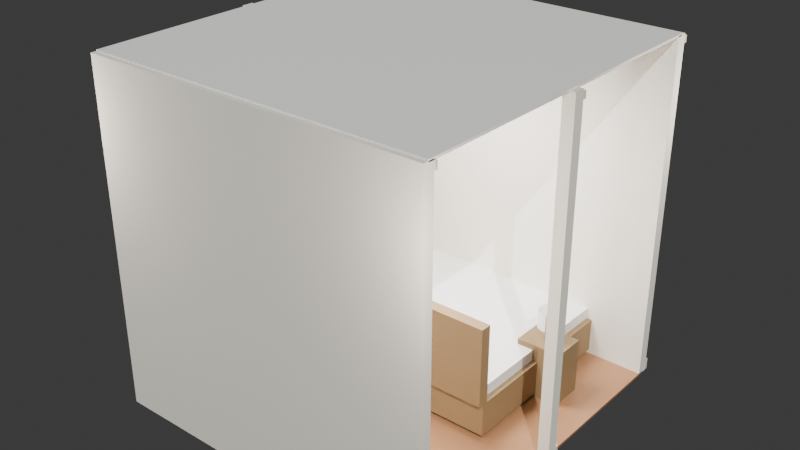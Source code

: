 # Source: ultra_detailed_5795.blend  (saved by Blender 4.4.32; exported with 4.5.12 LTS)
import bpy
from mathutils import Matrix  # noqa: F401  (used for matrix-valued properties, if any)

bpy.ops.wm.read_factory_settings(use_empty=True)
scene = bpy.context.scene
scene.name = 'Scene'

# ---- collections
col_collection = bpy.data.collections.new('Collection'); scene.collection.children.link(col_collection)

# ---- materials (node trees are filled in below, after node groups)
mat_room1_floor_material = bpy.data.materials.new('Room1_floor_material')
mat_room1_front_wall_material = bpy.data.materials.new('Room1_front_wall_material')
mat_room1_front_wall_baseboard_material = bpy.data.materials.new('Room1_front_wall_baseboard_material')
mat_room1_back_wall_material = bpy.data.materials.new('Room1_back_wall_material')
mat_room1_back_wall_baseboard_material = bpy.data.materials.new('Room1_back_wall_baseboard_material')
mat_room1_left_wall_material = bpy.data.materials.new('Room1_left_wall_material')
mat_room1_left_wall_baseboard_material = bpy.data.materials.new('Room1_left_wall_baseboard_material')
mat_room1_right_wall_material = bpy.data.materials.new('Room1_right_wall_material')
mat_room1_right_wall_baseboard_material = bpy.data.materials.new('Room1_right_wall_baseboard_material')
mat_room1_ceiling_material = bpy.data.materials.new('Room1_ceiling_material')
mat_room1_door_door_material = bpy.data.materials.new('Room1_door_door_material')
mat_room1_door_handle_material = bpy.data.materials.new('Room1_door_handle_material')
mat_room1_window_frame_material = bpy.data.materials.new('Room1_window_frame_material')
mat_room1_window_glass_material = bpy.data.materials.new('Room1_window_glass_material')
mat_room1_window_glass_material.surface_render_method = 'BLENDED'
mat_room1_window_glass_material.blend_method = 'BLEND'
mat_room1_bed_wood = bpy.data.materials.new('Room1_bed_wood')
mat_room1_bed_bedding = bpy.data.materials.new('Room1_bed_bedding')
mat_room1_bed_wood_001 = bpy.data.materials.new('Room1_bed_wood.001')
mat_room1_bed_bedding_001 = bpy.data.materials.new('Room1_bed_bedding.001')
mat_room1_bed_bedding_002 = bpy.data.materials.new('Room1_bed_bedding.002')
mat_room1_nightstand_material = bpy.data.materials.new('Room1_nightstand_material')
mat_room1_lamp_material = bpy.data.materials.new('Room1_lamp_material')
mat_room1_nightstand_material_001 = bpy.data.materials.new('Room1_nightstand_material.001')
mat_room1_lamp_material_001 = bpy.data.materials.new('Room1_lamp_material.001')
mat_room1_dresser_material = bpy.data.materials.new('Room1_dresser_material')

# ---- material node trees
mat_room1_floor_material.use_nodes = True; mat_room1_floor_material.node_tree.nodes.clear()
_N = mat_room1_floor_material.node_tree.nodes; _L = mat_room1_floor_material.node_tree.links
n0 = _N.new('ShaderNodeOutputMaterial'); n0.name = 'Material Output'; n0.location = (0, 0)
n1 = _N.new('ShaderNodeBsdfPrincipled'); n1.name = 'Principled BSDF'; n1.location = (0, 0)
n1.inputs[0].default_value = (0.4, 0.2, 0.1, 1.0)
n1.inputs[2].default_value = 0.4
_L.new(n1.outputs[0], n0.inputs[0])
n0.is_active_output = True
mat_room1_front_wall_material.use_nodes = True; mat_room1_front_wall_material.node_tree.nodes.clear()
_N = mat_room1_front_wall_material.node_tree.nodes; _L = mat_room1_front_wall_material.node_tree.links
n0 = _N.new('ShaderNodeOutputMaterial'); n0.name = 'Material Output'; n0.location = (0, 0)
n1 = _N.new('ShaderNodeBsdfPrincipled'); n1.name = 'Principled BSDF'; n1.location = (0, 0)
n1.inputs[0].default_value = (0.95, 0.92, 0.85, 1.0)
n1.inputs[2].default_value = 0.8
_L.new(n1.outputs[0], n0.inputs[0])
n0.is_active_output = True
mat_room1_front_wall_baseboard_material.use_nodes = True; mat_room1_front_wall_baseboard_material.node_tree.nodes.clear()
_N = mat_room1_front_wall_baseboard_material.node_tree.nodes; _L = mat_room1_front_wall_baseboard_material.node_tree.links
n0 = _N.new('ShaderNodeOutputMaterial'); n0.name = 'Material Output'; n0.location = (0, 0)
n1 = _N.new('ShaderNodeBsdfPrincipled'); n1.name = 'Principled BSDF'; n1.location = (0, 0)
n1.inputs[0].default_value = (0.8, 0.75, 0.65, 1.0)
_L.new(n1.outputs[0], n0.inputs[0])
n0.is_active_output = True
mat_room1_back_wall_material.use_nodes = True; mat_room1_back_wall_material.node_tree.nodes.clear()
_N = mat_room1_back_wall_material.node_tree.nodes; _L = mat_room1_back_wall_material.node_tree.links
n0 = _N.new('ShaderNodeOutputMaterial'); n0.name = 'Material Output'; n0.location = (0, 0)
n1 = _N.new('ShaderNodeBsdfPrincipled'); n1.name = 'Principled BSDF'; n1.location = (0, 0)
n1.inputs[0].default_value = (0.95, 0.92, 0.85, 1.0)
n1.inputs[2].default_value = 0.8
_L.new(n1.outputs[0], n0.inputs[0])
n0.is_active_output = True
mat_room1_back_wall_baseboard_material.use_nodes = True; mat_room1_back_wall_baseboard_material.node_tree.nodes.clear()
_N = mat_room1_back_wall_baseboard_material.node_tree.nodes; _L = mat_room1_back_wall_baseboard_material.node_tree.links
n0 = _N.new('ShaderNodeOutputMaterial'); n0.name = 'Material Output'; n0.location = (0, 0)
n1 = _N.new('ShaderNodeBsdfPrincipled'); n1.name = 'Principled BSDF'; n1.location = (0, 0)
n1.inputs[0].default_value = (0.8, 0.75, 0.65, 1.0)
_L.new(n1.outputs[0], n0.inputs[0])
n0.is_active_output = True
mat_room1_left_wall_material.use_nodes = True; mat_room1_left_wall_material.node_tree.nodes.clear()
_N = mat_room1_left_wall_material.node_tree.nodes; _L = mat_room1_left_wall_material.node_tree.links
n0 = _N.new('ShaderNodeOutputMaterial'); n0.name = 'Material Output'; n0.location = (0, 0)
n1 = _N.new('ShaderNodeBsdfPrincipled'); n1.name = 'Principled BSDF'; n1.location = (0, 0)
n1.inputs[0].default_value = (0.95, 0.92, 0.85, 1.0)
n1.inputs[2].default_value = 0.8
_L.new(n1.outputs[0], n0.inputs[0])
n0.is_active_output = True
mat_room1_left_wall_baseboard_material.use_nodes = True; mat_room1_left_wall_baseboard_material.node_tree.nodes.clear()
_N = mat_room1_left_wall_baseboard_material.node_tree.nodes; _L = mat_room1_left_wall_baseboard_material.node_tree.links
n0 = _N.new('ShaderNodeOutputMaterial'); n0.name = 'Material Output'; n0.location = (0, 0)
n1 = _N.new('ShaderNodeBsdfPrincipled'); n1.name = 'Principled BSDF'; n1.location = (0, 0)
n1.inputs[0].default_value = (0.8, 0.75, 0.65, 1.0)
_L.new(n1.outputs[0], n0.inputs[0])
n0.is_active_output = True
mat_room1_right_wall_material.use_nodes = True; mat_room1_right_wall_material.node_tree.nodes.clear()
_N = mat_room1_right_wall_material.node_tree.nodes; _L = mat_room1_right_wall_material.node_tree.links
n0 = _N.new('ShaderNodeOutputMaterial'); n0.name = 'Material Output'; n0.location = (0, 0)
n1 = _N.new('ShaderNodeBsdfPrincipled'); n1.name = 'Principled BSDF'; n1.location = (0, 0)
n1.inputs[0].default_value = (0.95, 0.92, 0.85, 1.0)
n1.inputs[2].default_value = 0.8
_L.new(n1.outputs[0], n0.inputs[0])
n0.is_active_output = True
mat_room1_right_wall_baseboard_material.use_nodes = True; mat_room1_right_wall_baseboard_material.node_tree.nodes.clear()
_N = mat_room1_right_wall_baseboard_material.node_tree.nodes; _L = mat_room1_right_wall_baseboard_material.node_tree.links
n0 = _N.new('ShaderNodeOutputMaterial'); n0.name = 'Material Output'; n0.location = (0, 0)
n1 = _N.new('ShaderNodeBsdfPrincipled'); n1.name = 'Principled BSDF'; n1.location = (0, 0)
n1.inputs[0].default_value = (0.8, 0.75, 0.65, 1.0)
_L.new(n1.outputs[0], n0.inputs[0])
n0.is_active_output = True
mat_room1_ceiling_material.use_nodes = True; mat_room1_ceiling_material.node_tree.nodes.clear()
_N = mat_room1_ceiling_material.node_tree.nodes; _L = mat_room1_ceiling_material.node_tree.links
n0 = _N.new('ShaderNodeOutputMaterial'); n0.name = 'Material Output'; n0.location = (0, 0)
n1 = _N.new('ShaderNodeBsdfPrincipled'); n1.name = 'Principled BSDF'; n1.location = (0, 0)
n1.inputs[0].default_value = (0.98, 0.98, 0.98, 1.0)
_L.new(n1.outputs[0], n0.inputs[0])
n0.is_active_output = True
mat_room1_door_door_material.use_nodes = True; mat_room1_door_door_material.node_tree.nodes.clear()
_N = mat_room1_door_door_material.node_tree.nodes; _L = mat_room1_door_door_material.node_tree.links
n0 = _N.new('ShaderNodeOutputMaterial'); n0.name = 'Material Output'; n0.location = (0, 0)
n1 = _N.new('ShaderNodeBsdfPrincipled'); n1.name = 'Principled BSDF'; n1.location = (0, 0)
n1.inputs[0].default_value = (0.6, 0.4, 0.2, 1.0)
n1.inputs[2].default_value = 0.6
_L.new(n1.outputs[0], n0.inputs[0])
n0.is_active_output = True
mat_room1_door_handle_material.use_nodes = True; mat_room1_door_handle_material.node_tree.nodes.clear()
_N = mat_room1_door_handle_material.node_tree.nodes; _L = mat_room1_door_handle_material.node_tree.links
n0 = _N.new('ShaderNodeOutputMaterial'); n0.name = 'Material Output'; n0.location = (0, 0)
n1 = _N.new('ShaderNodeBsdfPrincipled'); n1.name = 'Principled BSDF'; n1.location = (0, 0)
n1.inputs[1].default_value = 0.9
n1.inputs[2].default_value = 0.1
_L.new(n1.outputs[0], n0.inputs[0])
n0.is_active_output = True
mat_room1_window_frame_material.use_nodes = True; mat_room1_window_frame_material.node_tree.nodes.clear()
_N = mat_room1_window_frame_material.node_tree.nodes; _L = mat_room1_window_frame_material.node_tree.links
n0 = _N.new('ShaderNodeOutputMaterial'); n0.name = 'Material Output'; n0.location = (0, 0)
n1 = _N.new('ShaderNodeBsdfPrincipled'); n1.name = 'Principled BSDF'; n1.location = (0, 0)
n1.inputs[0].default_value = (0.9, 0.9, 0.9, 1.0)
n1.inputs[2].default_value = 0.3
_L.new(n1.outputs[0], n0.inputs[0])
n0.is_active_output = True
mat_room1_window_glass_material.use_nodes = True; mat_room1_window_glass_material.node_tree.nodes.clear()
_N = mat_room1_window_glass_material.node_tree.nodes; _L = mat_room1_window_glass_material.node_tree.links
n0 = _N.new('ShaderNodeOutputMaterial'); n0.name = 'Material Output'; n0.location = (0, 0)
n1 = _N.new('ShaderNodeBsdfPrincipled'); n1.name = 'Principled BSDF'; n1.location = (0, 0)
n1.inputs[0].default_value = (0.8, 0.9, 1.0, 1.0)
n1.inputs[2].default_value = 0.0
n1.inputs[4].default_value = 0.1
_L.new(n1.outputs[0], n0.inputs[0])
n0.is_active_output = True
mat_room1_bed_wood.use_nodes = True; mat_room1_bed_wood.node_tree.nodes.clear()
_N = mat_room1_bed_wood.node_tree.nodes; _L = mat_room1_bed_wood.node_tree.links
n0 = _N.new('ShaderNodeOutputMaterial'); n0.name = 'Material Output'; n0.location = (0, 0)
n1 = _N.new('ShaderNodeBsdfPrincipled'); n1.name = 'Principled BSDF'; n1.location = (0, 0)
n1.inputs[0].default_value = (0.3, 0.2, 0.1, 1.0)
n1.inputs[2].default_value = 0.6
_L.new(n1.outputs[0], n0.inputs[0])
n0.is_active_output = True
mat_room1_bed_bedding.use_nodes = True; mat_room1_bed_bedding.node_tree.nodes.clear()
_N = mat_room1_bed_bedding.node_tree.nodes; _L = mat_room1_bed_bedding.node_tree.links
n0 = _N.new('ShaderNodeOutputMaterial'); n0.name = 'Material Output'; n0.location = (0, 0)
n1 = _N.new('ShaderNodeBsdfPrincipled'); n1.name = 'Principled BSDF'; n1.location = (0, 0)
n1.inputs[0].default_value = (0.9, 0.9, 0.9, 1.0)
n1.inputs[2].default_value = 0.8
_L.new(n1.outputs[0], n0.inputs[0])
n0.is_active_output = True
mat_room1_bed_wood_001.use_nodes = True; mat_room1_bed_wood_001.node_tree.nodes.clear()
_N = mat_room1_bed_wood_001.node_tree.nodes; _L = mat_room1_bed_wood_001.node_tree.links
n0 = _N.new('ShaderNodeOutputMaterial'); n0.name = 'Material Output'; n0.location = (0, 0)
n1 = _N.new('ShaderNodeBsdfPrincipled'); n1.name = 'Principled BSDF'; n1.location = (0, 0)
n1.inputs[0].default_value = (0.3, 0.2, 0.1, 1.0)
n1.inputs[2].default_value = 0.6
_L.new(n1.outputs[0], n0.inputs[0])
n0.is_active_output = True
mat_room1_bed_bedding_001.use_nodes = True; mat_room1_bed_bedding_001.node_tree.nodes.clear()
_N = mat_room1_bed_bedding_001.node_tree.nodes; _L = mat_room1_bed_bedding_001.node_tree.links
n0 = _N.new('ShaderNodeOutputMaterial'); n0.name = 'Material Output'; n0.location = (0, 0)
n1 = _N.new('ShaderNodeBsdfPrincipled'); n1.name = 'Principled BSDF'; n1.location = (0, 0)
n1.inputs[0].default_value = (0.9, 0.9, 0.9, 1.0)
n1.inputs[2].default_value = 0.8
_L.new(n1.outputs[0], n0.inputs[0])
n0.is_active_output = True
mat_room1_bed_bedding_002.use_nodes = True; mat_room1_bed_bedding_002.node_tree.nodes.clear()
_N = mat_room1_bed_bedding_002.node_tree.nodes; _L = mat_room1_bed_bedding_002.node_tree.links
n0 = _N.new('ShaderNodeOutputMaterial'); n0.name = 'Material Output'; n0.location = (0, 0)
n1 = _N.new('ShaderNodeBsdfPrincipled'); n1.name = 'Principled BSDF'; n1.location = (0, 0)
n1.inputs[0].default_value = (0.9, 0.9, 0.9, 1.0)
n1.inputs[2].default_value = 0.8
_L.new(n1.outputs[0], n0.inputs[0])
n0.is_active_output = True
mat_room1_nightstand_material.use_nodes = True; mat_room1_nightstand_material.node_tree.nodes.clear()
_N = mat_room1_nightstand_material.node_tree.nodes; _L = mat_room1_nightstand_material.node_tree.links
n0 = _N.new('ShaderNodeOutputMaterial'); n0.name = 'Material Output'; n0.location = (0, 0)
n1 = _N.new('ShaderNodeBsdfPrincipled'); n1.name = 'Principled BSDF'; n1.location = (0, 0)
n1.inputs[0].default_value = (0.3, 0.2, 0.1, 1.0)
n1.inputs[2].default_value = 0.6
_L.new(n1.outputs[0], n0.inputs[0])
n0.is_active_output = True
mat_room1_lamp_material.use_nodes = True; mat_room1_lamp_material.node_tree.nodes.clear()
_N = mat_room1_lamp_material.node_tree.nodes; _L = mat_room1_lamp_material.node_tree.links
n0 = _N.new('ShaderNodeOutputMaterial'); n0.name = 'Material Output'; n0.location = (0, 0)
n1 = _N.new('ShaderNodeBsdfPrincipled'); n1.name = 'Principled BSDF'; n1.location = (0, 0)
n1.inputs[0].default_value = (0.7, 0.7, 0.7, 1.0)
n1.inputs[1].default_value = 0.9
n1.inputs[2].default_value = 0.1
_L.new(n1.outputs[0], n0.inputs[0])
n0.is_active_output = True
mat_room1_nightstand_material_001.use_nodes = True; mat_room1_nightstand_material_001.node_tree.nodes.clear()
_N = mat_room1_nightstand_material_001.node_tree.nodes; _L = mat_room1_nightstand_material_001.node_tree.links
n0 = _N.new('ShaderNodeOutputMaterial'); n0.name = 'Material Output'; n0.location = (0, 0)
n1 = _N.new('ShaderNodeBsdfPrincipled'); n1.name = 'Principled BSDF'; n1.location = (0, 0)
n1.inputs[0].default_value = (0.3, 0.2, 0.1, 1.0)
n1.inputs[2].default_value = 0.6
_L.new(n1.outputs[0], n0.inputs[0])
n0.is_active_output = True
mat_room1_lamp_material_001.use_nodes = True; mat_room1_lamp_material_001.node_tree.nodes.clear()
_N = mat_room1_lamp_material_001.node_tree.nodes; _L = mat_room1_lamp_material_001.node_tree.links
n0 = _N.new('ShaderNodeOutputMaterial'); n0.name = 'Material Output'; n0.location = (0, 0)
n1 = _N.new('ShaderNodeBsdfPrincipled'); n1.name = 'Principled BSDF'; n1.location = (0, 0)
n1.inputs[0].default_value = (0.7, 0.7, 0.7, 1.0)
n1.inputs[1].default_value = 0.9
n1.inputs[2].default_value = 0.1
_L.new(n1.outputs[0], n0.inputs[0])
n0.is_active_output = True
mat_room1_dresser_material.use_nodes = True; mat_room1_dresser_material.node_tree.nodes.clear()
_N = mat_room1_dresser_material.node_tree.nodes; _L = mat_room1_dresser_material.node_tree.links
n0 = _N.new('ShaderNodeOutputMaterial'); n0.name = 'Material Output'; n0.location = (0, 0)
n1 = _N.new('ShaderNodeBsdfPrincipled'); n1.name = 'Principled BSDF'; n1.location = (0, 0)
n1.inputs[0].default_value = (0.4, 0.3, 0.2, 1.0)
n1.inputs[2].default_value = 0.6
_L.new(n1.outputs[0], n0.inputs[0])
n0.is_active_output = True

# ---- world
world_world = bpy.data.worlds.new('World'); scene.world = world_world
world_world.use_nodes = True; world_world.node_tree.nodes.clear()
_N = world_world.node_tree.nodes; _L = world_world.node_tree.links
n0 = _N.new('ShaderNodeOutputWorld'); n0.name = 'World Output'; n0.location = (300, 300)
n1 = _N.new('ShaderNodeBackground'); n1.name = 'Background'; n1.location = (10, 300)
n1.inputs[0].default_value = (0.05088, 0.05088, 0.05088, 1.0)
_L.new(n1.outputs[0], n0.inputs[0])
n0.is_active_output = True
world_world.color = (0.05088, 0.05088, 0.05088)
world_world.sun_shadow_jitter_overblur = 0.0

# ---- lights
light_area = bpy.data.lights.new('Area', 'AREA')
light_area.color = (1.0, 0.95, 0.9)
light_area.energy = 150.0
light_area.size = 1.0
light_area.size_y = 0.5
light_point = bpy.data.lights.new('Point', 'POINT')
light_point.color = (1.0, 0.9, 0.8)
light_point.energy = 50.0
light_point_001 = bpy.data.lights.new('Point.001', 'POINT')
light_point_001.color = (1.0, 0.9, 0.8)
light_point_001.energy = 50.0
light_point_002 = bpy.data.lights.new('Point.002', 'POINT')
light_point_002.color = (1.0, 0.9, 0.8)
light_point_002.energy = 50.0
light_point_003 = bpy.data.lights.new('Point.003', 'POINT')
light_point_003.color = (1.0, 0.9, 0.8)
light_point_003.energy = 50.0
light_sun = bpy.data.lights.new('Sun', 'SUN')
light_sun.color = (1.0, 1.0, 0.95)
light_sun.energy = 3.0

# ---- meshes
me_cube_001 = bpy.data.meshes.new('Cube.001')
me_cube_001.from_pydata([(-1.0, -1.0, -1.0), (-1.0, -1.0, 1.0), (-1.0, 1.0, -1.0), (-1.0, 1.0, 1.0), (1.0, -1.0, -1.0), (1.0, -1.0, 1.0), (1.0, 1.0, -1.0), (1.0, 1.0, 1.0)], [], [(0, 1, 3, 2), (2, 3, 7, 6), (6, 7, 5, 4), (4, 5, 1, 0), (2, 6, 4, 0), (7, 3, 1, 5)])
_uv = me_cube_001.uv_layers.new(name='UVMap')
_uv.uv.foreach_set('vector', [0.375, 0.0, 0.625, 0.0, 0.625, 0.25, 0.375, 0.25, 0.375, 0.25, 0.625, 0.25, 0.625, 0.5, 0.375, 0.5, 0.375, 0.5, 0.625, 0.5, 0.625, 0.75, 0.375, 0.75, 0.375, 0.75, 0.625, 0.75, 0.625, 1.0, 0.375, 1.0, 0.125, 0.5, 0.375, 0.5, 0.375, 0.75, 0.125, 0.75, 0.625, 0.5, 0.875, 0.5, 0.875, 0.75, 0.625, 0.75])
me_cube_001.materials.append(mat_room1_floor_material)
me_cube_001.update()
me_cube_002 = bpy.data.meshes.new('Cube.002')
me_cube_002.from_pydata([(-1.0, -1.0, -1.0), (-1.0, -1.0, 1.0), (-1.0, 1.0, -1.0), (-1.0, 1.0, 1.0), (1.0, -1.0, -1.0), (1.0, -1.0, 1.0), (1.0, 1.0, -1.0), (1.0, 1.0, 1.0)], [], [(0, 1, 3, 2), (2, 3, 7, 6), (6, 7, 5, 4), (4, 5, 1, 0), (2, 6, 4, 0), (7, 3, 1, 5)])
_uv = me_cube_002.uv_layers.new(name='UVMap')
_uv.uv.foreach_set('vector', [0.375, 0.0, 0.625, 0.0, 0.625, 0.25, 0.375, 0.25, 0.375, 0.25, 0.625, 0.25, 0.625, 0.5, 0.375, 0.5, 0.375, 0.5, 0.625, 0.5, 0.625, 0.75, 0.375, 0.75, 0.375, 0.75, 0.625, 0.75, 0.625, 1.0, 0.375, 1.0, 0.125, 0.5, 0.375, 0.5, 0.375, 0.75, 0.125, 0.75, 0.625, 0.5, 0.875, 0.5, 0.875, 0.75, 0.625, 0.75])
me_cube_002.materials.append(mat_room1_front_wall_material)
me_cube_002.update()
me_cube_003 = bpy.data.meshes.new('Cube.003')
me_cube_003.from_pydata([(-1.0, -1.0, -1.0), (-1.0, -1.0, 1.0), (-1.0, 1.0, -1.0), (-1.0, 1.0, 1.0), (1.0, -1.0, -1.0), (1.0, -1.0, 1.0), (1.0, 1.0, -1.0), (1.0, 1.0, 1.0)], [], [(0, 1, 3, 2), (2, 3, 7, 6), (6, 7, 5, 4), (4, 5, 1, 0), (2, 6, 4, 0), (7, 3, 1, 5)])
_uv = me_cube_003.uv_layers.new(name='UVMap')
_uv.uv.foreach_set('vector', [0.375, 0.0, 0.625, 0.0, 0.625, 0.25, 0.375, 0.25, 0.375, 0.25, 0.625, 0.25, 0.625, 0.5, 0.375, 0.5, 0.375, 0.5, 0.625, 0.5, 0.625, 0.75, 0.375, 0.75, 0.375, 0.75, 0.625, 0.75, 0.625, 1.0, 0.375, 1.0, 0.125, 0.5, 0.375, 0.5, 0.375, 0.75, 0.125, 0.75, 0.625, 0.5, 0.875, 0.5, 0.875, 0.75, 0.625, 0.75])
me_cube_003.materials.append(mat_room1_front_wall_baseboard_material)
me_cube_003.update()
me_cube_004 = bpy.data.meshes.new('Cube.004')
me_cube_004.from_pydata([(-1.0, -1.0, -1.0), (-1.0, -1.0, 1.0), (-1.0, 1.0, -1.0), (-1.0, 1.0, 1.0), (1.0, -1.0, -1.0), (1.0, -1.0, 1.0), (1.0, 1.0, -1.0), (1.0, 1.0, 1.0)], [], [(0, 1, 3, 2), (2, 3, 7, 6), (6, 7, 5, 4), (4, 5, 1, 0), (2, 6, 4, 0), (7, 3, 1, 5)])
_uv = me_cube_004.uv_layers.new(name='UVMap')
_uv.uv.foreach_set('vector', [0.375, 0.0, 0.625, 0.0, 0.625, 0.25, 0.375, 0.25, 0.375, 0.25, 0.625, 0.25, 0.625, 0.5, 0.375, 0.5, 0.375, 0.5, 0.625, 0.5, 0.625, 0.75, 0.375, 0.75, 0.375, 0.75, 0.625, 0.75, 0.625, 1.0, 0.375, 1.0, 0.125, 0.5, 0.375, 0.5, 0.375, 0.75, 0.125, 0.75, 0.625, 0.5, 0.875, 0.5, 0.875, 0.75, 0.625, 0.75])
me_cube_004.materials.append(mat_room1_front_wall_baseboard_material)
me_cube_004.update()
me_cube_005 = bpy.data.meshes.new('Cube.005')
me_cube_005.from_pydata([(-1.0, -1.0, -1.0), (-1.0, -1.0, 1.0), (-1.0, 1.0, -1.0), (-1.0, 1.0, 1.0), (1.0, -1.0, -1.0), (1.0, -1.0, 1.0), (1.0, 1.0, -1.0), (1.0, 1.0, 1.0)], [], [(0, 1, 3, 2), (2, 3, 7, 6), (6, 7, 5, 4), (4, 5, 1, 0), (2, 6, 4, 0), (7, 3, 1, 5)])
_uv = me_cube_005.uv_layers.new(name='UVMap')
_uv.uv.foreach_set('vector', [0.375, 0.0, 0.625, 0.0, 0.625, 0.25, 0.375, 0.25, 0.375, 0.25, 0.625, 0.25, 0.625, 0.5, 0.375, 0.5, 0.375, 0.5, 0.625, 0.5, 0.625, 0.75, 0.375, 0.75, 0.375, 0.75, 0.625, 0.75, 0.625, 1.0, 0.375, 1.0, 0.125, 0.5, 0.375, 0.5, 0.375, 0.75, 0.125, 0.75, 0.625, 0.5, 0.875, 0.5, 0.875, 0.75, 0.625, 0.75])
me_cube_005.materials.append(mat_room1_back_wall_material)
me_cube_005.update()
me_cube_006 = bpy.data.meshes.new('Cube.006')
me_cube_006.from_pydata([(-1.0, -1.0, -1.0), (-1.0, -1.0, 1.0), (-1.0, 1.0, -1.0), (-1.0, 1.0, 1.0), (1.0, -1.0, -1.0), (1.0, -1.0, 1.0), (1.0, 1.0, -1.0), (1.0, 1.0, 1.0)], [], [(0, 1, 3, 2), (2, 3, 7, 6), (6, 7, 5, 4), (4, 5, 1, 0), (2, 6, 4, 0), (7, 3, 1, 5)])
_uv = me_cube_006.uv_layers.new(name='UVMap')
_uv.uv.foreach_set('vector', [0.375, 0.0, 0.625, 0.0, 0.625, 0.25, 0.375, 0.25, 0.375, 0.25, 0.625, 0.25, 0.625, 0.5, 0.375, 0.5, 0.375, 0.5, 0.625, 0.5, 0.625, 0.75, 0.375, 0.75, 0.375, 0.75, 0.625, 0.75, 0.625, 1.0, 0.375, 1.0, 0.125, 0.5, 0.375, 0.5, 0.375, 0.75, 0.125, 0.75, 0.625, 0.5, 0.875, 0.5, 0.875, 0.75, 0.625, 0.75])
me_cube_006.materials.append(mat_room1_back_wall_baseboard_material)
me_cube_006.update()
me_cube_007 = bpy.data.meshes.new('Cube.007')
me_cube_007.from_pydata([(-1.0, -1.0, -1.0), (-1.0, -1.0, 1.0), (-1.0, 1.0, -1.0), (-1.0, 1.0, 1.0), (1.0, -1.0, -1.0), (1.0, -1.0, 1.0), (1.0, 1.0, -1.0), (1.0, 1.0, 1.0)], [], [(0, 1, 3, 2), (2, 3, 7, 6), (6, 7, 5, 4), (4, 5, 1, 0), (2, 6, 4, 0), (7, 3, 1, 5)])
_uv = me_cube_007.uv_layers.new(name='UVMap')
_uv.uv.foreach_set('vector', [0.375, 0.0, 0.625, 0.0, 0.625, 0.25, 0.375, 0.25, 0.375, 0.25, 0.625, 0.25, 0.625, 0.5, 0.375, 0.5, 0.375, 0.5, 0.625, 0.5, 0.625, 0.75, 0.375, 0.75, 0.375, 0.75, 0.625, 0.75, 0.625, 1.0, 0.375, 1.0, 0.125, 0.5, 0.375, 0.5, 0.375, 0.75, 0.125, 0.75, 0.625, 0.5, 0.875, 0.5, 0.875, 0.75, 0.625, 0.75])
me_cube_007.materials.append(mat_room1_back_wall_baseboard_material)
me_cube_007.update()
me_cube_008 = bpy.data.meshes.new('Cube.008')
me_cube_008.from_pydata([(-1.0, -1.0, -1.0), (-1.0, -1.0, 1.0), (-1.0, 1.0, -1.0), (-1.0, 1.0, 1.0), (1.0, -1.0, -1.0), (1.0, -1.0, 1.0), (1.0, 1.0, -1.0), (1.0, 1.0, 1.0)], [], [(0, 1, 3, 2), (2, 3, 7, 6), (6, 7, 5, 4), (4, 5, 1, 0), (2, 6, 4, 0), (7, 3, 1, 5)])
_uv = me_cube_008.uv_layers.new(name='UVMap')
_uv.uv.foreach_set('vector', [0.375, 0.0, 0.625, 0.0, 0.625, 0.25, 0.375, 0.25, 0.375, 0.25, 0.625, 0.25, 0.625, 0.5, 0.375, 0.5, 0.375, 0.5, 0.625, 0.5, 0.625, 0.75, 0.375, 0.75, 0.375, 0.75, 0.625, 0.75, 0.625, 1.0, 0.375, 1.0, 0.125, 0.5, 0.375, 0.5, 0.375, 0.75, 0.125, 0.75, 0.625, 0.5, 0.875, 0.5, 0.875, 0.75, 0.625, 0.75])
me_cube_008.materials.append(mat_room1_left_wall_material)
me_cube_008.update()
me_cube_009 = bpy.data.meshes.new('Cube.009')
me_cube_009.from_pydata([(-1.0, -1.0, -1.0), (-1.0, -1.0, 1.0), (-1.0, 1.0, -1.0), (-1.0, 1.0, 1.0), (1.0, -1.0, -1.0), (1.0, -1.0, 1.0), (1.0, 1.0, -1.0), (1.0, 1.0, 1.0)], [], [(0, 1, 3, 2), (2, 3, 7, 6), (6, 7, 5, 4), (4, 5, 1, 0), (2, 6, 4, 0), (7, 3, 1, 5)])
_uv = me_cube_009.uv_layers.new(name='UVMap')
_uv.uv.foreach_set('vector', [0.375, 0.0, 0.625, 0.0, 0.625, 0.25, 0.375, 0.25, 0.375, 0.25, 0.625, 0.25, 0.625, 0.5, 0.375, 0.5, 0.375, 0.5, 0.625, 0.5, 0.625, 0.75, 0.375, 0.75, 0.375, 0.75, 0.625, 0.75, 0.625, 1.0, 0.375, 1.0, 0.125, 0.5, 0.375, 0.5, 0.375, 0.75, 0.125, 0.75, 0.625, 0.5, 0.875, 0.5, 0.875, 0.75, 0.625, 0.75])
me_cube_009.materials.append(mat_room1_left_wall_baseboard_material)
me_cube_009.update()
me_cube_010 = bpy.data.meshes.new('Cube.010')
me_cube_010.from_pydata([(-1.0, -1.0, -1.0), (-1.0, -1.0, 1.0), (-1.0, 1.0, -1.0), (-1.0, 1.0, 1.0), (1.0, -1.0, -1.0), (1.0, -1.0, 1.0), (1.0, 1.0, -1.0), (1.0, 1.0, 1.0)], [], [(0, 1, 3, 2), (2, 3, 7, 6), (6, 7, 5, 4), (4, 5, 1, 0), (2, 6, 4, 0), (7, 3, 1, 5)])
_uv = me_cube_010.uv_layers.new(name='UVMap')
_uv.uv.foreach_set('vector', [0.375, 0.0, 0.625, 0.0, 0.625, 0.25, 0.375, 0.25, 0.375, 0.25, 0.625, 0.25, 0.625, 0.5, 0.375, 0.5, 0.375, 0.5, 0.625, 0.5, 0.625, 0.75, 0.375, 0.75, 0.375, 0.75, 0.625, 0.75, 0.625, 1.0, 0.375, 1.0, 0.125, 0.5, 0.375, 0.5, 0.375, 0.75, 0.125, 0.75, 0.625, 0.5, 0.875, 0.5, 0.875, 0.75, 0.625, 0.75])
me_cube_010.materials.append(mat_room1_left_wall_baseboard_material)
me_cube_010.update()
me_cube_011 = bpy.data.meshes.new('Cube.011')
me_cube_011.from_pydata([(-1.0, -1.0, -1.0), (-1.0, -1.0, 1.0), (-1.0, 1.0, -1.0), (-1.0, 1.0, 1.0), (1.0, -1.0, -1.0), (1.0, -1.0, 1.0), (1.0, 1.0, -1.0), (1.0, 1.0, 1.0)], [], [(0, 1, 3, 2), (2, 3, 7, 6), (6, 7, 5, 4), (4, 5, 1, 0), (2, 6, 4, 0), (7, 3, 1, 5)])
_uv = me_cube_011.uv_layers.new(name='UVMap')
_uv.uv.foreach_set('vector', [0.375, 0.0, 0.625, 0.0, 0.625, 0.25, 0.375, 0.25, 0.375, 0.25, 0.625, 0.25, 0.625, 0.5, 0.375, 0.5, 0.375, 0.5, 0.625, 0.5, 0.625, 0.75, 0.375, 0.75, 0.375, 0.75, 0.625, 0.75, 0.625, 1.0, 0.375, 1.0, 0.125, 0.5, 0.375, 0.5, 0.375, 0.75, 0.125, 0.75, 0.625, 0.5, 0.875, 0.5, 0.875, 0.75, 0.625, 0.75])
me_cube_011.materials.append(mat_room1_right_wall_material)
me_cube_011.update()
me_cube_012 = bpy.data.meshes.new('Cube.012')
me_cube_012.from_pydata([(-1.0, -1.0, -1.0), (-1.0, -1.0, 1.0), (-1.0, 1.0, -1.0), (-1.0, 1.0, 1.0), (1.0, -1.0, -1.0), (1.0, -1.0, 1.0), (1.0, 1.0, -1.0), (1.0, 1.0, 1.0)], [], [(0, 1, 3, 2), (2, 3, 7, 6), (6, 7, 5, 4), (4, 5, 1, 0), (2, 6, 4, 0), (7, 3, 1, 5)])
_uv = me_cube_012.uv_layers.new(name='UVMap')
_uv.uv.foreach_set('vector', [0.375, 0.0, 0.625, 0.0, 0.625, 0.25, 0.375, 0.25, 0.375, 0.25, 0.625, 0.25, 0.625, 0.5, 0.375, 0.5, 0.375, 0.5, 0.625, 0.5, 0.625, 0.75, 0.375, 0.75, 0.375, 0.75, 0.625, 0.75, 0.625, 1.0, 0.375, 1.0, 0.125, 0.5, 0.375, 0.5, 0.375, 0.75, 0.125, 0.75, 0.625, 0.5, 0.875, 0.5, 0.875, 0.75, 0.625, 0.75])
me_cube_012.materials.append(mat_room1_right_wall_baseboard_material)
me_cube_012.update()
me_cube_013 = bpy.data.meshes.new('Cube.013')
me_cube_013.from_pydata([(-1.0, -1.0, -1.0), (-1.0, -1.0, 1.0), (-1.0, 1.0, -1.0), (-1.0, 1.0, 1.0), (1.0, -1.0, -1.0), (1.0, -1.0, 1.0), (1.0, 1.0, -1.0), (1.0, 1.0, 1.0)], [], [(0, 1, 3, 2), (2, 3, 7, 6), (6, 7, 5, 4), (4, 5, 1, 0), (2, 6, 4, 0), (7, 3, 1, 5)])
_uv = me_cube_013.uv_layers.new(name='UVMap')
_uv.uv.foreach_set('vector', [0.375, 0.0, 0.625, 0.0, 0.625, 0.25, 0.375, 0.25, 0.375, 0.25, 0.625, 0.25, 0.625, 0.5, 0.375, 0.5, 0.375, 0.5, 0.625, 0.5, 0.625, 0.75, 0.375, 0.75, 0.375, 0.75, 0.625, 0.75, 0.625, 1.0, 0.375, 1.0, 0.125, 0.5, 0.375, 0.5, 0.375, 0.75, 0.125, 0.75, 0.625, 0.5, 0.875, 0.5, 0.875, 0.75, 0.625, 0.75])
me_cube_013.materials.append(mat_room1_right_wall_baseboard_material)
me_cube_013.update()
me_cube_014 = bpy.data.meshes.new('Cube.014')
me_cube_014.from_pydata([(-1.0, -1.0, -1.0), (-1.0, -1.0, 1.0), (-1.0, 1.0, -1.0), (-1.0, 1.0, 1.0), (1.0, -1.0, -1.0), (1.0, -1.0, 1.0), (1.0, 1.0, -1.0), (1.0, 1.0, 1.0)], [], [(0, 1, 3, 2), (2, 3, 7, 6), (6, 7, 5, 4), (4, 5, 1, 0), (2, 6, 4, 0), (7, 3, 1, 5)])
_uv = me_cube_014.uv_layers.new(name='UVMap')
_uv.uv.foreach_set('vector', [0.375, 0.0, 0.625, 0.0, 0.625, 0.25, 0.375, 0.25, 0.375, 0.25, 0.625, 0.25, 0.625, 0.5, 0.375, 0.5, 0.375, 0.5, 0.625, 0.5, 0.625, 0.75, 0.375, 0.75, 0.375, 0.75, 0.625, 0.75, 0.625, 1.0, 0.375, 1.0, 0.125, 0.5, 0.375, 0.5, 0.375, 0.75, 0.125, 0.75, 0.625, 0.5, 0.875, 0.5, 0.875, 0.75, 0.625, 0.75])
me_cube_014.materials.append(mat_room1_ceiling_material)
me_cube_014.update()
me_cube_015 = bpy.data.meshes.new('Cube.015')
me_cube_015.from_pydata([(-1.0, -1.0, -1.0), (-1.0, -1.0, 1.0), (-1.0, 1.0, -1.0), (-1.0, 1.0, 1.0), (1.0, -1.0, -1.0), (1.0, -1.0, 1.0), (1.0, 1.0, -1.0), (1.0, 1.0, 1.0)], [], [(0, 1, 3, 2), (2, 3, 7, 6), (6, 7, 5, 4), (4, 5, 1, 0), (2, 6, 4, 0), (7, 3, 1, 5)])
_uv = me_cube_015.uv_layers.new(name='UVMap')
_uv.uv.foreach_set('vector', [0.375, 0.0, 0.625, 0.0, 0.625, 0.25, 0.375, 0.25, 0.375, 0.25, 0.625, 0.25, 0.625, 0.5, 0.375, 0.5, 0.375, 0.5, 0.625, 0.5, 0.625, 0.75, 0.375, 0.75, 0.375, 0.75, 0.625, 0.75, 0.625, 1.0, 0.375, 1.0, 0.125, 0.5, 0.375, 0.5, 0.375, 0.75, 0.125, 0.75, 0.625, 0.5, 0.875, 0.5, 0.875, 0.75, 0.625, 0.75])
me_cube_015.materials.append(mat_room1_door_door_material)
me_cube_015.update()
me_cube_016 = bpy.data.meshes.new('Cube.016')
me_cube_016.from_pydata([(-1.0, -1.0, -1.0), (-1.0, -1.0, 1.0), (-1.0, 1.0, -1.0), (-1.0, 1.0, 1.0), (1.0, -1.0, -1.0), (1.0, -1.0, 1.0), (1.0, 1.0, -1.0), (1.0, 1.0, 1.0)], [], [(0, 1, 3, 2), (2, 3, 7, 6), (6, 7, 5, 4), (4, 5, 1, 0), (2, 6, 4, 0), (7, 3, 1, 5)])
_uv = me_cube_016.uv_layers.new(name='UVMap')
_uv.uv.foreach_set('vector', [0.375, 0.0, 0.625, 0.0, 0.625, 0.25, 0.375, 0.25, 0.375, 0.25, 0.625, 0.25, 0.625, 0.5, 0.375, 0.5, 0.375, 0.5, 0.625, 0.5, 0.625, 0.75, 0.375, 0.75, 0.375, 0.75, 0.625, 0.75, 0.625, 1.0, 0.375, 1.0, 0.125, 0.5, 0.375, 0.5, 0.375, 0.75, 0.125, 0.75, 0.625, 0.5, 0.875, 0.5, 0.875, 0.75, 0.625, 0.75])
me_cube_016.materials.append(mat_room1_door_door_material)
me_cube_016.update()
me_cube_017 = bpy.data.meshes.new('Cube.017')
me_cube_017.from_pydata([(-1.0, -1.0, -1.0), (-1.0, -1.0, 1.0), (-1.0, 1.0, -1.0), (-1.0, 1.0, 1.0), (1.0, -1.0, -1.0), (1.0, -1.0, 1.0), (1.0, 1.0, -1.0), (1.0, 1.0, 1.0)], [], [(0, 1, 3, 2), (2, 3, 7, 6), (6, 7, 5, 4), (4, 5, 1, 0), (2, 6, 4, 0), (7, 3, 1, 5)])
_uv = me_cube_017.uv_layers.new(name='UVMap')
_uv.uv.foreach_set('vector', [0.375, 0.0, 0.625, 0.0, 0.625, 0.25, 0.375, 0.25, 0.375, 0.25, 0.625, 0.25, 0.625, 0.5, 0.375, 0.5, 0.375, 0.5, 0.625, 0.5, 0.625, 0.75, 0.375, 0.75, 0.375, 0.75, 0.625, 0.75, 0.625, 1.0, 0.375, 1.0, 0.125, 0.5, 0.375, 0.5, 0.375, 0.75, 0.125, 0.75, 0.625, 0.5, 0.875, 0.5, 0.875, 0.75, 0.625, 0.75])
me_cube_017.materials.append(mat_room1_door_door_material)
me_cube_017.update()
me_cube_018 = bpy.data.meshes.new('Cube.018')
me_cube_018.from_pydata([(-1.0, -1.0, -1.0), (-1.0, -1.0, 1.0), (-1.0, 1.0, -1.0), (-1.0, 1.0, 1.0), (1.0, -1.0, -1.0), (1.0, -1.0, 1.0), (1.0, 1.0, -1.0), (1.0, 1.0, 1.0)], [], [(0, 1, 3, 2), (2, 3, 7, 6), (6, 7, 5, 4), (4, 5, 1, 0), (2, 6, 4, 0), (7, 3, 1, 5)])
_uv = me_cube_018.uv_layers.new(name='UVMap')
_uv.uv.foreach_set('vector', [0.375, 0.0, 0.625, 0.0, 0.625, 0.25, 0.375, 0.25, 0.375, 0.25, 0.625, 0.25, 0.625, 0.5, 0.375, 0.5, 0.375, 0.5, 0.625, 0.5, 0.625, 0.75, 0.375, 0.75, 0.375, 0.75, 0.625, 0.75, 0.625, 1.0, 0.375, 1.0, 0.125, 0.5, 0.375, 0.5, 0.375, 0.75, 0.125, 0.75, 0.625, 0.5, 0.875, 0.5, 0.875, 0.75, 0.625, 0.75])
me_cube_018.materials.append(mat_room1_door_door_material)
me_cube_018.update()
me_cylinder = bpy.data.meshes.new('Cylinder')
me_cylinder.from_pydata([(0.0, 0.02, -0.04), (0.0, 0.02, 0.04), (0.003902, 0.01962, -0.04), (0.003902, 0.01962, 0.04), (0.007654, 0.01848, -0.04), (0.007654, 0.01848, 0.04), (0.01111, 0.01663, -0.04), (0.01111, 0.01663, 0.04), (0.01414, 0.01414, -0.04), (0.01414, 0.01414, 0.04), (0.01663, 0.01111, -0.04), (0.01663, 0.01111, 0.04), (0.01848, 0.007654, -0.04), (0.01848, 0.007654, 0.04), (0.01962, 0.003902, -0.04), (0.01962, 0.003902, 0.04), (0.02, 0.0, -0.04), (0.02, 0.0, 0.04), (0.01962, -0.003902, -0.04), (0.01962, -0.003902, 0.04), (0.01848, -0.007654, -0.04), (0.01848, -0.007654, 0.04), (0.01663, -0.01111, -0.04), (0.01663, -0.01111, 0.04), (0.01414, -0.01414, -0.04), (0.01414, -0.01414, 0.04), (0.01111, -0.01663, -0.04), (0.01111, -0.01663, 0.04), (0.007654, -0.01848, -0.04), (0.007654, -0.01848, 0.04), (0.003902, -0.01962, -0.04), (0.003902, -0.01962, 0.04), (0.0, -0.02, -0.04), (0.0, -0.02, 0.04), (-0.003902, -0.01962, -0.04), (-0.003902, -0.01962, 0.04), (-0.007654, -0.01848, -0.04), (-0.007654, -0.01848, 0.04), (-0.01111, -0.01663, -0.04), (-0.01111, -0.01663, 0.04), (-0.01414, -0.01414, -0.04), (-0.01414, -0.01414, 0.04), (-0.01663, -0.01111, -0.04), (-0.01663, -0.01111, 0.04), (-0.01848, -0.007654, -0.04), (-0.01848, -0.007654, 0.04), (-0.01962, -0.003902, -0.04), (-0.01962, -0.003902, 0.04), (-0.02, 0.0, -0.04), (-0.02, 0.0, 0.04), (-0.01962, 0.003902, -0.04), (-0.01962, 0.003902, 0.04), (-0.01848, 0.007654, -0.04), (-0.01848, 0.007654, 0.04), (-0.01663, 0.01111, -0.04), (-0.01663, 0.01111, 0.04), (-0.01414, 0.01414, -0.04), (-0.01414, 0.01414, 0.04), (-0.01111, 0.01663, -0.04), (-0.01111, 0.01663, 0.04), (-0.007654, 0.01848, -0.04), (-0.007654, 0.01848, 0.04), (-0.003902, 0.01962, -0.04), (-0.003902, 0.01962, 0.04)], [], [(0, 1, 3, 2), (2, 3, 5, 4), (4, 5, 7, 6), (6, 7, 9, 8), (8, 9, 11, 10), (10, 11, 13, 12), (12, 13, 15, 14), (14, 15, 17, 16), (16, 17, 19, 18), (18, 19, 21, 20), (20, 21, 23, 22), (22, 23, 25, 24), (24, 25, 27, 26), (26, 27, 29, 28), (28, 29, 31, 30), (30, 31, 33, 32), (32, 33, 35, 34), (34, 35, 37, 36), (36, 37, 39, 38), (38, 39, 41, 40), (40, 41, 43, 42), (42, 43, 45, 44), (44, 45, 47, 46), (46, 47, 49, 48), (48, 49, 51, 50), (50, 51, 53, 52), (52, 53, 55, 54), (54, 55, 57, 56), (56, 57, 59, 58), (58, 59, 61, 60), (3, 1, 63, 61, 59, 57, 55, 53, 51, 49, 47, 45, 43, 41, 39, 37, 35, 33, 31, 29, 27, 25, 23, 21, 19, 17, 15, 13, 11, 9, 7, 5), (60, 61, 63, 62), (62, 63, 1, 0), (0, 2, 4, 6, 8, 10, 12, 14, 16, 18, 20, 22, 24, 26, 28, 30, 32, 34, 36, 38, 40, 42, 44, 46, 48, 50, 52, 54, 56, 58, 60, 62)])
_uv = me_cylinder.uv_layers.new(name='UVMap')
_uv.uv.foreach_set('vector', [1.0, 0.5, 1.0, 1.0, 0.9688, 1.0, 0.9688, 0.5, 0.9688, 0.5, 0.9688, 1.0, 0.9375, 1.0, 0.9375, 0.5, 0.9375, 0.5, 0.9375, 1.0, 0.9062, 1.0, 0.9062, 0.5, 0.9062, 0.5, 0.9062, 1.0, 0.875, 1.0, 0.875, 0.5, 0.875, 0.5, 0.875, 1.0, 0.8438, 1.0, 0.8438, 0.5, 0.8438, 0.5, 0.8438, 1.0, 0.8125, 1.0, 0.8125, 0.5, 0.8125, 0.5, 0.8125, 1.0, 0.7812, 1.0, 0.7812, 0.5, 0.7812, 0.5, 0.7812, 1.0, 0.75, 1.0, 0.75, 0.5, 0.75, 0.5, 0.75, 1.0, 0.7188, 1.0, 0.7188, 0.5, 0.7188, 0.5, 0.7188, 1.0, 0.6875, 1.0, 0.6875, 0.5, 0.6875, 0.5, 0.6875, 1.0, 0.6562, 1.0, 0.6562, 0.5, 0.6562, 0.5, 0.6562, 1.0, 0.625, 1.0, 0.625, 0.5, 0.625, 0.5, 0.625, 1.0, 0.5938, 1.0, 0.5938, 0.5, 0.5938, 0.5, 0.5938, 1.0, 0.5625, 1.0, 0.5625, 0.5, 0.5625, 0.5, 0.5625, 1.0, 0.5312, 1.0, 0.5312, 0.5, 0.5312, 0.5, 0.5312, 1.0, 0.5, 1.0, 0.5, 0.5, 0.5, 0.5, 0.5, 1.0, 0.4688, 1.0, 0.4688, 0.5, 0.4688, 0.5, 0.4688, 1.0, 0.4375, 1.0, 0.4375, 0.5, 0.4375, 0.5, 0.4375, 1.0, 0.4062, 1.0, 0.4062, 0.5, 0.4062, 0.5, 0.4062, 1.0, 0.375, 1.0, 0.375, 0.5, 0.375, 0.5, 0.375, 1.0, 0.3438, 1.0, 0.3438, 0.5, 0.3438, 0.5, 0.3438, 1.0, 0.3125, 1.0, 0.3125, 0.5, 0.3125, 0.5, 0.3125, 1.0, 0.2812, 1.0, 0.2812, 0.5, 0.2812, 0.5, 0.2812, 1.0, 0.25, 1.0, 0.25, 0.5, 0.25, 0.5, 0.25, 1.0, 0.2188, 1.0, 0.2188, 0.5, 0.2188, 0.5, 0.2188, 1.0, 0.1875, 1.0, 0.1875, 0.5, 0.1875, 0.5, 0.1875, 1.0, 0.1562, 1.0, 0.1562, 0.5, 0.1562, 0.5, 0.1562, 1.0, 0.125, 1.0, 0.125, 0.5, 0.125, 0.5, 0.125, 1.0, 0.09375, 1.0, 0.09375, 0.5, 0.09375, 0.5, 0.09375, 1.0, 0.0625, 1.0, 0.0625, 0.5, 0.2968, 0.4854, 0.25, 0.49, 0.2032, 0.4854, 0.1582, 0.4717, 0.1167, 0.4496, 0.08029, 0.4197, 0.05045, 0.3833, 0.02827, 0.3418, 0.01461, 0.2968, 0.01, 0.25, 0.01461, 0.2032, 0.02827, 0.1582, 0.05045, 0.1167, 0.08029, 0.08029, 0.1167, 0.05045, 0.1582, 0.02827, 0.2032, 0.01461, 0.25, 0.01, 0.2968, 0.01461, 0.3418, 0.02827, 0.3833, 0.05045, 0.4197, 0.08029, 0.4496, 0.1167, 0.4717, 0.1582, 0.4854, 0.2032, 0.49, 0.25, 0.4854, 0.2968, 0.4717, 0.3418, 0.4496, 0.3833, 0.4197, 0.4197, 0.3833, 0.4496, 0.3418, 0.4717, 0.0625, 0.5, 0.0625, 1.0, 0.03125, 1.0, 0.03125, 0.5, 0.03125, 0.5, 0.03125, 1.0, 0.0, 1.0, 0.0, 0.5, 0.75, 0.49, 0.7968, 0.4854, 0.8418, 0.4717, 0.8833, 0.4496, 0.9197, 0.4197, 0.9496, 0.3833, 0.9717, 0.3418, 0.9854, 0.2968, 0.99, 0.25, 0.9854, 0.2032, 0.9717, 0.1582, 0.9496, 0.1167, 0.9197, 0.08029, 0.8833, 0.05045, 0.8418, 0.02827, 0.7968, 0.01461, 0.75, 0.01, 0.7032, 0.01461, 0.6582, 0.02827, 0.6167, 0.05045, 0.5803, 0.08029, 0.5504, 0.1167, 0.5283, 0.1582, 0.5146, 0.2032, 0.51, 0.25, 0.5146, 0.2968, 0.5283, 0.3418, 0.5504, 0.3833, 0.5803, 0.4197, 0.6167, 0.4496, 0.6582, 0.4717, 0.7032, 0.4854])
me_cylinder.materials.append(mat_room1_door_handle_material)
me_cylinder.update()
me_cube_019 = bpy.data.meshes.new('Cube.019')
me_cube_019.from_pydata([(-1.0, -1.0, -1.0), (-1.0, -1.0, 1.0), (-1.0, 1.0, -1.0), (-1.0, 1.0, 1.0), (1.0, -1.0, -1.0), (1.0, -1.0, 1.0), (1.0, 1.0, -1.0), (1.0, 1.0, 1.0)], [], [(0, 1, 3, 2), (2, 3, 7, 6), (6, 7, 5, 4), (4, 5, 1, 0), (2, 6, 4, 0), (7, 3, 1, 5)])
_uv = me_cube_019.uv_layers.new(name='UVMap')
_uv.uv.foreach_set('vector', [0.375, 0.0, 0.625, 0.0, 0.625, 0.25, 0.375, 0.25, 0.375, 0.25, 0.625, 0.25, 0.625, 0.5, 0.375, 0.5, 0.375, 0.5, 0.625, 0.5, 0.625, 0.75, 0.375, 0.75, 0.375, 0.75, 0.625, 0.75, 0.625, 1.0, 0.375, 1.0, 0.125, 0.5, 0.375, 0.5, 0.375, 0.75, 0.125, 0.75, 0.625, 0.5, 0.875, 0.5, 0.875, 0.75, 0.625, 0.75])
me_cube_019.materials.append(mat_room1_window_frame_material)
me_cube_019.update()
me_cube_020 = bpy.data.meshes.new('Cube.020')
me_cube_020.from_pydata([(-1.0, -1.0, -1.0), (-1.0, -1.0, 1.0), (-1.0, 1.0, -1.0), (-1.0, 1.0, 1.0), (1.0, -1.0, -1.0), (1.0, -1.0, 1.0), (1.0, 1.0, -1.0), (1.0, 1.0, 1.0)], [], [(0, 1, 3, 2), (2, 3, 7, 6), (6, 7, 5, 4), (4, 5, 1, 0), (2, 6, 4, 0), (7, 3, 1, 5)])
_uv = me_cube_020.uv_layers.new(name='UVMap')
_uv.uv.foreach_set('vector', [0.375, 0.0, 0.625, 0.0, 0.625, 0.25, 0.375, 0.25, 0.375, 0.25, 0.625, 0.25, 0.625, 0.5, 0.375, 0.5, 0.375, 0.5, 0.625, 0.5, 0.625, 0.75, 0.375, 0.75, 0.375, 0.75, 0.625, 0.75, 0.625, 1.0, 0.375, 1.0, 0.125, 0.5, 0.375, 0.5, 0.375, 0.75, 0.125, 0.75, 0.625, 0.5, 0.875, 0.5, 0.875, 0.75, 0.625, 0.75])
me_cube_020.materials.append(mat_room1_window_glass_material)
me_cube_020.update()
me_cube_021 = bpy.data.meshes.new('Cube.021')
me_cube_021.from_pydata([(-1.0, -1.0, -1.0), (-1.0, -1.0, 1.0), (-1.0, 1.0, -1.0), (-1.0, 1.0, 1.0), (1.0, -1.0, -1.0), (1.0, -1.0, 1.0), (1.0, 1.0, -1.0), (1.0, 1.0, 1.0)], [], [(0, 1, 3, 2), (2, 3, 7, 6), (6, 7, 5, 4), (4, 5, 1, 0), (2, 6, 4, 0), (7, 3, 1, 5)])
_uv = me_cube_021.uv_layers.new(name='UVMap')
_uv.uv.foreach_set('vector', [0.375, 0.0, 0.625, 0.0, 0.625, 0.25, 0.375, 0.25, 0.375, 0.25, 0.625, 0.25, 0.625, 0.5, 0.375, 0.5, 0.375, 0.5, 0.625, 0.5, 0.625, 0.75, 0.375, 0.75, 0.375, 0.75, 0.625, 0.75, 0.625, 1.0, 0.375, 1.0, 0.125, 0.5, 0.375, 0.5, 0.375, 0.75, 0.125, 0.75, 0.625, 0.5, 0.875, 0.5, 0.875, 0.75, 0.625, 0.75])
me_cube_021.materials.append(mat_room1_window_frame_material)
me_cube_021.update()
me_cube_022 = bpy.data.meshes.new('Cube.022')
me_cube_022.from_pydata([(-1.0, -1.0, -1.0), (-1.0, -1.0, 1.0), (-1.0, 1.0, -1.0), (-1.0, 1.0, 1.0), (1.0, -1.0, -1.0), (1.0, -1.0, 1.0), (1.0, 1.0, -1.0), (1.0, 1.0, 1.0)], [], [(0, 1, 3, 2), (2, 3, 7, 6), (6, 7, 5, 4), (4, 5, 1, 0), (2, 6, 4, 0), (7, 3, 1, 5)])
_uv = me_cube_022.uv_layers.new(name='UVMap')
_uv.uv.foreach_set('vector', [0.375, 0.0, 0.625, 0.0, 0.625, 0.25, 0.375, 0.25, 0.375, 0.25, 0.625, 0.25, 0.625, 0.5, 0.375, 0.5, 0.375, 0.5, 0.625, 0.5, 0.625, 0.75, 0.375, 0.75, 0.375, 0.75, 0.625, 0.75, 0.625, 1.0, 0.375, 1.0, 0.125, 0.5, 0.375, 0.5, 0.375, 0.75, 0.125, 0.75, 0.625, 0.5, 0.875, 0.5, 0.875, 0.75, 0.625, 0.75])
me_cube_022.materials.append(mat_room1_bed_wood)
me_cube_022.update()
me_cube_023 = bpy.data.meshes.new('Cube.023')
me_cube_023.from_pydata([(-1.0, -1.0, -1.0), (-1.0, -1.0, 1.0), (-1.0, 1.0, -1.0), (-1.0, 1.0, 1.0), (1.0, -1.0, -1.0), (1.0, -1.0, 1.0), (1.0, 1.0, -1.0), (1.0, 1.0, 1.0)], [], [(0, 1, 3, 2), (2, 3, 7, 6), (6, 7, 5, 4), (4, 5, 1, 0), (2, 6, 4, 0), (7, 3, 1, 5)])
_uv = me_cube_023.uv_layers.new(name='UVMap')
_uv.uv.foreach_set('vector', [0.375, 0.0, 0.625, 0.0, 0.625, 0.25, 0.375, 0.25, 0.375, 0.25, 0.625, 0.25, 0.625, 0.5, 0.375, 0.5, 0.375, 0.5, 0.625, 0.5, 0.625, 0.75, 0.375, 0.75, 0.375, 0.75, 0.625, 0.75, 0.625, 1.0, 0.375, 1.0, 0.125, 0.5, 0.375, 0.5, 0.375, 0.75, 0.125, 0.75, 0.625, 0.5, 0.875, 0.5, 0.875, 0.75, 0.625, 0.75])
me_cube_023.materials.append(mat_room1_bed_bedding)
me_cube_023.update()
me_cube_024 = bpy.data.meshes.new('Cube.024')
me_cube_024.from_pydata([(-1.0, -1.0, -1.0), (-1.0, -1.0, 1.0), (-1.0, 1.0, -1.0), (-1.0, 1.0, 1.0), (1.0, -1.0, -1.0), (1.0, -1.0, 1.0), (1.0, 1.0, -1.0), (1.0, 1.0, 1.0)], [], [(0, 1, 3, 2), (2, 3, 7, 6), (6, 7, 5, 4), (4, 5, 1, 0), (2, 6, 4, 0), (7, 3, 1, 5)])
_uv = me_cube_024.uv_layers.new(name='UVMap')
_uv.uv.foreach_set('vector', [0.375, 0.0, 0.625, 0.0, 0.625, 0.25, 0.375, 0.25, 0.375, 0.25, 0.625, 0.25, 0.625, 0.5, 0.375, 0.5, 0.375, 0.5, 0.625, 0.5, 0.625, 0.75, 0.375, 0.75, 0.375, 0.75, 0.625, 0.75, 0.625, 1.0, 0.375, 1.0, 0.125, 0.5, 0.375, 0.5, 0.375, 0.75, 0.125, 0.75, 0.625, 0.5, 0.875, 0.5, 0.875, 0.75, 0.625, 0.75])
me_cube_024.materials.append(mat_room1_bed_wood_001)
me_cube_024.update()
me_cube_025 = bpy.data.meshes.new('Cube.025')
me_cube_025.from_pydata([(-1.0, -1.0, -1.0), (-1.0, -1.0, 1.0), (-1.0, 1.0, -1.0), (-1.0, 1.0, 1.0), (1.0, -1.0, -1.0), (1.0, -1.0, 1.0), (1.0, 1.0, -1.0), (1.0, 1.0, 1.0)], [], [(0, 1, 3, 2), (2, 3, 7, 6), (6, 7, 5, 4), (4, 5, 1, 0), (2, 6, 4, 0), (7, 3, 1, 5)])
_uv = me_cube_025.uv_layers.new(name='UVMap')
_uv.uv.foreach_set('vector', [0.375, 0.0, 0.625, 0.0, 0.625, 0.25, 0.375, 0.25, 0.375, 0.25, 0.625, 0.25, 0.625, 0.5, 0.375, 0.5, 0.375, 0.5, 0.625, 0.5, 0.625, 0.75, 0.375, 0.75, 0.375, 0.75, 0.625, 0.75, 0.625, 1.0, 0.375, 1.0, 0.125, 0.5, 0.375, 0.5, 0.375, 0.75, 0.125, 0.75, 0.625, 0.5, 0.875, 0.5, 0.875, 0.75, 0.625, 0.75])
me_cube_025.materials.append(mat_room1_bed_bedding_001)
me_cube_025.update()
me_cube_026 = bpy.data.meshes.new('Cube.026')
me_cube_026.from_pydata([(-1.0, -1.0, -1.0), (-1.0, -1.0, 1.0), (-1.0, 1.0, -1.0), (-1.0, 1.0, 1.0), (1.0, -1.0, -1.0), (1.0, -1.0, 1.0), (1.0, 1.0, -1.0), (1.0, 1.0, 1.0)], [], [(0, 1, 3, 2), (2, 3, 7, 6), (6, 7, 5, 4), (4, 5, 1, 0), (2, 6, 4, 0), (7, 3, 1, 5)])
_uv = me_cube_026.uv_layers.new(name='UVMap')
_uv.uv.foreach_set('vector', [0.375, 0.0, 0.625, 0.0, 0.625, 0.25, 0.375, 0.25, 0.375, 0.25, 0.625, 0.25, 0.625, 0.5, 0.375, 0.5, 0.375, 0.5, 0.625, 0.5, 0.625, 0.75, 0.375, 0.75, 0.375, 0.75, 0.625, 0.75, 0.625, 1.0, 0.375, 1.0, 0.125, 0.5, 0.375, 0.5, 0.375, 0.75, 0.125, 0.75, 0.625, 0.5, 0.875, 0.5, 0.875, 0.75, 0.625, 0.75])
me_cube_026.materials.append(mat_room1_bed_bedding_002)
me_cube_026.update()
me_cube_027 = bpy.data.meshes.new('Cube.027')
me_cube_027.from_pydata([(-1.0, -1.0, -1.0), (-1.0, -1.0, 1.0), (-1.0, 1.0, -1.0), (-1.0, 1.0, 1.0), (1.0, -1.0, -1.0), (1.0, -1.0, 1.0), (1.0, 1.0, -1.0), (1.0, 1.0, 1.0)], [], [(0, 1, 3, 2), (2, 3, 7, 6), (6, 7, 5, 4), (4, 5, 1, 0), (2, 6, 4, 0), (7, 3, 1, 5)])
_uv = me_cube_027.uv_layers.new(name='UVMap')
_uv.uv.foreach_set('vector', [0.375, 0.0, 0.625, 0.0, 0.625, 0.25, 0.375, 0.25, 0.375, 0.25, 0.625, 0.25, 0.625, 0.5, 0.375, 0.5, 0.375, 0.5, 0.625, 0.5, 0.625, 0.75, 0.375, 0.75, 0.375, 0.75, 0.625, 0.75, 0.625, 1.0, 0.375, 1.0, 0.125, 0.5, 0.375, 0.5, 0.375, 0.75, 0.125, 0.75, 0.625, 0.5, 0.875, 0.5, 0.875, 0.75, 0.625, 0.75])
me_cube_027.materials.append(mat_room1_nightstand_material)
me_cube_027.update()
me_cylinder_001 = bpy.data.meshes.new('Cylinder.001')
me_cylinder_001.from_pydata([(0.0, 0.02, -0.15), (0.0, 0.02, 0.15), (0.003902, 0.01962, -0.15), (0.003902, 0.01962, 0.15), (0.007654, 0.01848, -0.15), (0.007654, 0.01848, 0.15), (0.01111, 0.01663, -0.15), (0.01111, 0.01663, 0.15), (0.01414, 0.01414, -0.15), (0.01414, 0.01414, 0.15), (0.01663, 0.01111, -0.15), (0.01663, 0.01111, 0.15), (0.01848, 0.007654, -0.15), (0.01848, 0.007654, 0.15), (0.01962, 0.003902, -0.15), (0.01962, 0.003902, 0.15), (0.02, 0.0, -0.15), (0.02, 0.0, 0.15), (0.01962, -0.003902, -0.15), (0.01962, -0.003902, 0.15), (0.01848, -0.007654, -0.15), (0.01848, -0.007654, 0.15), (0.01663, -0.01111, -0.15), (0.01663, -0.01111, 0.15), (0.01414, -0.01414, -0.15), (0.01414, -0.01414, 0.15), (0.01111, -0.01663, -0.15), (0.01111, -0.01663, 0.15), (0.007654, -0.01848, -0.15), (0.007654, -0.01848, 0.15), (0.003902, -0.01962, -0.15), (0.003902, -0.01962, 0.15), (0.0, -0.02, -0.15), (0.0, -0.02, 0.15), (-0.003902, -0.01962, -0.15), (-0.003902, -0.01962, 0.15), (-0.007654, -0.01848, -0.15), (-0.007654, -0.01848, 0.15), (-0.01111, -0.01663, -0.15), (-0.01111, -0.01663, 0.15), (-0.01414, -0.01414, -0.15), (-0.01414, -0.01414, 0.15), (-0.01663, -0.01111, -0.15), (-0.01663, -0.01111, 0.15), (-0.01848, -0.007654, -0.15), (-0.01848, -0.007654, 0.15), (-0.01962, -0.003902, -0.15), (-0.01962, -0.003902, 0.15), (-0.02, 0.0, -0.15), (-0.02, 0.0, 0.15), (-0.01962, 0.003902, -0.15), (-0.01962, 0.003902, 0.15), (-0.01848, 0.007654, -0.15), (-0.01848, 0.007654, 0.15), (-0.01663, 0.01111, -0.15), (-0.01663, 0.01111, 0.15), (-0.01414, 0.01414, -0.15), (-0.01414, 0.01414, 0.15), (-0.01111, 0.01663, -0.15), (-0.01111, 0.01663, 0.15), (-0.007654, 0.01848, -0.15), (-0.007654, 0.01848, 0.15), (-0.003902, 0.01962, -0.15), (-0.003902, 0.01962, 0.15)], [], [(0, 1, 3, 2), (2, 3, 5, 4), (4, 5, 7, 6), (6, 7, 9, 8), (8, 9, 11, 10), (10, 11, 13, 12), (12, 13, 15, 14), (14, 15, 17, 16), (16, 17, 19, 18), (18, 19, 21, 20), (20, 21, 23, 22), (22, 23, 25, 24), (24, 25, 27, 26), (26, 27, 29, 28), (28, 29, 31, 30), (30, 31, 33, 32), (32, 33, 35, 34), (34, 35, 37, 36), (36, 37, 39, 38), (38, 39, 41, 40), (40, 41, 43, 42), (42, 43, 45, 44), (44, 45, 47, 46), (46, 47, 49, 48), (48, 49, 51, 50), (50, 51, 53, 52), (52, 53, 55, 54), (54, 55, 57, 56), (56, 57, 59, 58), (58, 59, 61, 60), (3, 1, 63, 61, 59, 57, 55, 53, 51, 49, 47, 45, 43, 41, 39, 37, 35, 33, 31, 29, 27, 25, 23, 21, 19, 17, 15, 13, 11, 9, 7, 5), (60, 61, 63, 62), (62, 63, 1, 0), (0, 2, 4, 6, 8, 10, 12, 14, 16, 18, 20, 22, 24, 26, 28, 30, 32, 34, 36, 38, 40, 42, 44, 46, 48, 50, 52, 54, 56, 58, 60, 62)])
_uv = me_cylinder_001.uv_layers.new(name='UVMap')
_uv.uv.foreach_set('vector', [1.0, 0.5, 1.0, 1.0, 0.9688, 1.0, 0.9688, 0.5, 0.9688, 0.5, 0.9688, 1.0, 0.9375, 1.0, 0.9375, 0.5, 0.9375, 0.5, 0.9375, 1.0, 0.9062, 1.0, 0.9062, 0.5, 0.9062, 0.5, 0.9062, 1.0, 0.875, 1.0, 0.875, 0.5, 0.875, 0.5, 0.875, 1.0, 0.8438, 1.0, 0.8438, 0.5, 0.8438, 0.5, 0.8438, 1.0, 0.8125, 1.0, 0.8125, 0.5, 0.8125, 0.5, 0.8125, 1.0, 0.7812, 1.0, 0.7812, 0.5, 0.7812, 0.5, 0.7812, 1.0, 0.75, 1.0, 0.75, 0.5, 0.75, 0.5, 0.75, 1.0, 0.7188, 1.0, 0.7188, 0.5, 0.7188, 0.5, 0.7188, 1.0, 0.6875, 1.0, 0.6875, 0.5, 0.6875, 0.5, 0.6875, 1.0, 0.6562, 1.0, 0.6562, 0.5, 0.6562, 0.5, 0.6562, 1.0, 0.625, 1.0, 0.625, 0.5, 0.625, 0.5, 0.625, 1.0, 0.5938, 1.0, 0.5938, 0.5, 0.5938, 0.5, 0.5938, 1.0, 0.5625, 1.0, 0.5625, 0.5, 0.5625, 0.5, 0.5625, 1.0, 0.5312, 1.0, 0.5312, 0.5, 0.5312, 0.5, 0.5312, 1.0, 0.5, 1.0, 0.5, 0.5, 0.5, 0.5, 0.5, 1.0, 0.4688, 1.0, 0.4688, 0.5, 0.4688, 0.5, 0.4688, 1.0, 0.4375, 1.0, 0.4375, 0.5, 0.4375, 0.5, 0.4375, 1.0, 0.4062, 1.0, 0.4062, 0.5, 0.4062, 0.5, 0.4062, 1.0, 0.375, 1.0, 0.375, 0.5, 0.375, 0.5, 0.375, 1.0, 0.3438, 1.0, 0.3438, 0.5, 0.3438, 0.5, 0.3438, 1.0, 0.3125, 1.0, 0.3125, 0.5, 0.3125, 0.5, 0.3125, 1.0, 0.2812, 1.0, 0.2812, 0.5, 0.2812, 0.5, 0.2812, 1.0, 0.25, 1.0, 0.25, 0.5, 0.25, 0.5, 0.25, 1.0, 0.2188, 1.0, 0.2188, 0.5, 0.2188, 0.5, 0.2188, 1.0, 0.1875, 1.0, 0.1875, 0.5, 0.1875, 0.5, 0.1875, 1.0, 0.1562, 1.0, 0.1562, 0.5, 0.1562, 0.5, 0.1562, 1.0, 0.125, 1.0, 0.125, 0.5, 0.125, 0.5, 0.125, 1.0, 0.09375, 1.0, 0.09375, 0.5, 0.09375, 0.5, 0.09375, 1.0, 0.0625, 1.0, 0.0625, 0.5, 0.2968, 0.4854, 0.25, 0.49, 0.2032, 0.4854, 0.1582, 0.4717, 0.1167, 0.4496, 0.08029, 0.4197, 0.05045, 0.3833, 0.02827, 0.3418, 0.01461, 0.2968, 0.01, 0.25, 0.01461, 0.2032, 0.02827, 0.1582, 0.05045, 0.1167, 0.08029, 0.08029, 0.1167, 0.05045, 0.1582, 0.02827, 0.2032, 0.01461, 0.25, 0.01, 0.2968, 0.01461, 0.3418, 0.02827, 0.3833, 0.05045, 0.4197, 0.08029, 0.4496, 0.1167, 0.4717, 0.1582, 0.4854, 0.2032, 0.49, 0.25, 0.4854, 0.2968, 0.4717, 0.3418, 0.4496, 0.3833, 0.4197, 0.4197, 0.3833, 0.4496, 0.3418, 0.4717, 0.0625, 0.5, 0.0625, 1.0, 0.03125, 1.0, 0.03125, 0.5, 0.03125, 0.5, 0.03125, 1.0, 0.0, 1.0, 0.0, 0.5, 0.75, 0.49, 0.7968, 0.4854, 0.8418, 0.4717, 0.8833, 0.4496, 0.9197, 0.4197, 0.9496, 0.3833, 0.9717, 0.3418, 0.9854, 0.2968, 0.99, 0.25, 0.9854, 0.2032, 0.9717, 0.1582, 0.9496, 0.1167, 0.9197, 0.08029, 0.8833, 0.05045, 0.8418, 0.02827, 0.7968, 0.01461, 0.75, 0.01, 0.7032, 0.01461, 0.6582, 0.02827, 0.6167, 0.05045, 0.5803, 0.08029, 0.5504, 0.1167, 0.5283, 0.1582, 0.5146, 0.2032, 0.51, 0.25, 0.5146, 0.2968, 0.5283, 0.3418, 0.5504, 0.3833, 0.5803, 0.4197, 0.6167, 0.4496, 0.6582, 0.4717, 0.7032, 0.4854])
me_cylinder_001.materials.append(mat_room1_lamp_material)
me_cylinder_001.update()
me_cylinder_002 = bpy.data.meshes.new('Cylinder.002')
me_cylinder_002.from_pydata([(0.0, 0.1, -0.075), (0.0, 0.1, 0.075), (0.01951, 0.09808, -0.075), (0.01951, 0.09808, 0.075), (0.03827, 0.09239, -0.075), (0.03827, 0.09239, 0.075), (0.05556, 0.08315, -0.075), (0.05556, 0.08315, 0.075), (0.07071, 0.07071, -0.075), (0.07071, 0.07071, 0.075), (0.08315, 0.05556, -0.075), (0.08315, 0.05556, 0.075), (0.09239, 0.03827, -0.075), (0.09239, 0.03827, 0.075), (0.09808, 0.01951, -0.075), (0.09808, 0.01951, 0.075), (0.1, 0.0, -0.075), (0.1, 0.0, 0.075), (0.09808, -0.01951, -0.075), (0.09808, -0.01951, 0.075), (0.09239, -0.03827, -0.075), (0.09239, -0.03827, 0.075), (0.08315, -0.05556, -0.075), (0.08315, -0.05556, 0.075), (0.07071, -0.07071, -0.075), (0.07071, -0.07071, 0.075), (0.05556, -0.08315, -0.075), (0.05556, -0.08315, 0.075), (0.03827, -0.09239, -0.075), (0.03827, -0.09239, 0.075), (0.01951, -0.09808, -0.075), (0.01951, -0.09808, 0.075), (0.0, -0.1, -0.075), (0.0, -0.1, 0.075), (-0.01951, -0.09808, -0.075), (-0.01951, -0.09808, 0.075), (-0.03827, -0.09239, -0.075), (-0.03827, -0.09239, 0.075), (-0.05556, -0.08315, -0.075), (-0.05556, -0.08315, 0.075), (-0.07071, -0.07071, -0.075), (-0.07071, -0.07071, 0.075), (-0.08315, -0.05556, -0.075), (-0.08315, -0.05556, 0.075), (-0.09239, -0.03827, -0.075), (-0.09239, -0.03827, 0.075), (-0.09808, -0.01951, -0.075), (-0.09808, -0.01951, 0.075), (-0.1, 0.0, -0.075), (-0.1, 0.0, 0.075), (-0.09808, 0.01951, -0.075), (-0.09808, 0.01951, 0.075), (-0.09239, 0.03827, -0.075), (-0.09239, 0.03827, 0.075), (-0.08315, 0.05556, -0.075), (-0.08315, 0.05556, 0.075), (-0.07071, 0.07071, -0.075), (-0.07071, 0.07071, 0.075), (-0.05556, 0.08315, -0.075), (-0.05556, 0.08315, 0.075), (-0.03827, 0.09239, -0.075), (-0.03827, 0.09239, 0.075), (-0.01951, 0.09808, -0.075), (-0.01951, 0.09808, 0.075)], [], [(0, 1, 3, 2), (2, 3, 5, 4), (4, 5, 7, 6), (6, 7, 9, 8), (8, 9, 11, 10), (10, 11, 13, 12), (12, 13, 15, 14), (14, 15, 17, 16), (16, 17, 19, 18), (18, 19, 21, 20), (20, 21, 23, 22), (22, 23, 25, 24), (24, 25, 27, 26), (26, 27, 29, 28), (28, 29, 31, 30), (30, 31, 33, 32), (32, 33, 35, 34), (34, 35, 37, 36), (36, 37, 39, 38), (38, 39, 41, 40), (40, 41, 43, 42), (42, 43, 45, 44), (44, 45, 47, 46), (46, 47, 49, 48), (48, 49, 51, 50), (50, 51, 53, 52), (52, 53, 55, 54), (54, 55, 57, 56), (56, 57, 59, 58), (58, 59, 61, 60), (3, 1, 63, 61, 59, 57, 55, 53, 51, 49, 47, 45, 43, 41, 39, 37, 35, 33, 31, 29, 27, 25, 23, 21, 19, 17, 15, 13, 11, 9, 7, 5), (60, 61, 63, 62), (62, 63, 1, 0), (0, 2, 4, 6, 8, 10, 12, 14, 16, 18, 20, 22, 24, 26, 28, 30, 32, 34, 36, 38, 40, 42, 44, 46, 48, 50, 52, 54, 56, 58, 60, 62)])
_uv = me_cylinder_002.uv_layers.new(name='UVMap')
_uv.uv.foreach_set('vector', [1.0, 0.5, 1.0, 1.0, 0.9688, 1.0, 0.9688, 0.5, 0.9688, 0.5, 0.9688, 1.0, 0.9375, 1.0, 0.9375, 0.5, 0.9375, 0.5, 0.9375, 1.0, 0.9062, 1.0, 0.9062, 0.5, 0.9062, 0.5, 0.9062, 1.0, 0.875, 1.0, 0.875, 0.5, 0.875, 0.5, 0.875, 1.0, 0.8438, 1.0, 0.8438, 0.5, 0.8438, 0.5, 0.8438, 1.0, 0.8125, 1.0, 0.8125, 0.5, 0.8125, 0.5, 0.8125, 1.0, 0.7812, 1.0, 0.7812, 0.5, 0.7812, 0.5, 0.7812, 1.0, 0.75, 1.0, 0.75, 0.5, 0.75, 0.5, 0.75, 1.0, 0.7188, 1.0, 0.7188, 0.5, 0.7188, 0.5, 0.7188, 1.0, 0.6875, 1.0, 0.6875, 0.5, 0.6875, 0.5, 0.6875, 1.0, 0.6562, 1.0, 0.6562, 0.5, 0.6562, 0.5, 0.6562, 1.0, 0.625, 1.0, 0.625, 0.5, 0.625, 0.5, 0.625, 1.0, 0.5938, 1.0, 0.5938, 0.5, 0.5938, 0.5, 0.5938, 1.0, 0.5625, 1.0, 0.5625, 0.5, 0.5625, 0.5, 0.5625, 1.0, 0.5312, 1.0, 0.5312, 0.5, 0.5312, 0.5, 0.5312, 1.0, 0.5, 1.0, 0.5, 0.5, 0.5, 0.5, 0.5, 1.0, 0.4688, 1.0, 0.4688, 0.5, 0.4688, 0.5, 0.4688, 1.0, 0.4375, 1.0, 0.4375, 0.5, 0.4375, 0.5, 0.4375, 1.0, 0.4062, 1.0, 0.4062, 0.5, 0.4062, 0.5, 0.4062, 1.0, 0.375, 1.0, 0.375, 0.5, 0.375, 0.5, 0.375, 1.0, 0.3438, 1.0, 0.3438, 0.5, 0.3438, 0.5, 0.3438, 1.0, 0.3125, 1.0, 0.3125, 0.5, 0.3125, 0.5, 0.3125, 1.0, 0.2812, 1.0, 0.2812, 0.5, 0.2812, 0.5, 0.2812, 1.0, 0.25, 1.0, 0.25, 0.5, 0.25, 0.5, 0.25, 1.0, 0.2188, 1.0, 0.2188, 0.5, 0.2188, 0.5, 0.2188, 1.0, 0.1875, 1.0, 0.1875, 0.5, 0.1875, 0.5, 0.1875, 1.0, 0.1562, 1.0, 0.1562, 0.5, 0.1562, 0.5, 0.1562, 1.0, 0.125, 1.0, 0.125, 0.5, 0.125, 0.5, 0.125, 1.0, 0.09375, 1.0, 0.09375, 0.5, 0.09375, 0.5, 0.09375, 1.0, 0.0625, 1.0, 0.0625, 0.5, 0.2968, 0.4854, 0.25, 0.49, 0.2032, 0.4854, 0.1582, 0.4717, 0.1167, 0.4496, 0.08029, 0.4197, 0.05045, 0.3833, 0.02827, 0.3418, 0.01461, 0.2968, 0.01, 0.25, 0.01461, 0.2032, 0.02827, 0.1582, 0.05045, 0.1167, 0.08029, 0.08029, 0.1167, 0.05045, 0.1582, 0.02827, 0.2032, 0.01461, 0.25, 0.01, 0.2968, 0.01461, 0.3418, 0.02827, 0.3833, 0.05045, 0.4197, 0.08029, 0.4496, 0.1167, 0.4717, 0.1582, 0.4854, 0.2032, 0.49, 0.25, 0.4854, 0.2968, 0.4717, 0.3418, 0.4496, 0.3833, 0.4197, 0.4197, 0.3833, 0.4496, 0.3418, 0.4717, 0.0625, 0.5, 0.0625, 1.0, 0.03125, 1.0, 0.03125, 0.5, 0.03125, 0.5, 0.03125, 1.0, 0.0, 1.0, 0.0, 0.5, 0.75, 0.49, 0.7968, 0.4854, 0.8418, 0.4717, 0.8833, 0.4496, 0.9197, 0.4197, 0.9496, 0.3833, 0.9717, 0.3418, 0.9854, 0.2968, 0.99, 0.25, 0.9854, 0.2032, 0.9717, 0.1582, 0.9496, 0.1167, 0.9197, 0.08029, 0.8833, 0.05045, 0.8418, 0.02827, 0.7968, 0.01461, 0.75, 0.01, 0.7032, 0.01461, 0.6582, 0.02827, 0.6167, 0.05045, 0.5803, 0.08029, 0.5504, 0.1167, 0.5283, 0.1582, 0.5146, 0.2032, 0.51, 0.25, 0.5146, 0.2968, 0.5283, 0.3418, 0.5504, 0.3833, 0.5803, 0.4197, 0.6167, 0.4496, 0.6582, 0.4717, 0.7032, 0.4854])
me_cylinder_002.materials.append(mat_room1_lamp_material)
me_cylinder_002.update()
me_cube_028 = bpy.data.meshes.new('Cube.028')
me_cube_028.from_pydata([(-1.0, -1.0, -1.0), (-1.0, -1.0, 1.0), (-1.0, 1.0, -1.0), (-1.0, 1.0, 1.0), (1.0, -1.0, -1.0), (1.0, -1.0, 1.0), (1.0, 1.0, -1.0), (1.0, 1.0, 1.0)], [], [(0, 1, 3, 2), (2, 3, 7, 6), (6, 7, 5, 4), (4, 5, 1, 0), (2, 6, 4, 0), (7, 3, 1, 5)])
_uv = me_cube_028.uv_layers.new(name='UVMap')
_uv.uv.foreach_set('vector', [0.375, 0.0, 0.625, 0.0, 0.625, 0.25, 0.375, 0.25, 0.375, 0.25, 0.625, 0.25, 0.625, 0.5, 0.375, 0.5, 0.375, 0.5, 0.625, 0.5, 0.625, 0.75, 0.375, 0.75, 0.375, 0.75, 0.625, 0.75, 0.625, 1.0, 0.375, 1.0, 0.125, 0.5, 0.375, 0.5, 0.375, 0.75, 0.125, 0.75, 0.625, 0.5, 0.875, 0.5, 0.875, 0.75, 0.625, 0.75])
me_cube_028.materials.append(mat_room1_nightstand_material_001)
me_cube_028.update()
me_cylinder_003 = bpy.data.meshes.new('Cylinder.003')
me_cylinder_003.from_pydata([(0.0, 0.02, -0.15), (0.0, 0.02, 0.15), (0.003902, 0.01962, -0.15), (0.003902, 0.01962, 0.15), (0.007654, 0.01848, -0.15), (0.007654, 0.01848, 0.15), (0.01111, 0.01663, -0.15), (0.01111, 0.01663, 0.15), (0.01414, 0.01414, -0.15), (0.01414, 0.01414, 0.15), (0.01663, 0.01111, -0.15), (0.01663, 0.01111, 0.15), (0.01848, 0.007654, -0.15), (0.01848, 0.007654, 0.15), (0.01962, 0.003902, -0.15), (0.01962, 0.003902, 0.15), (0.02, 0.0, -0.15), (0.02, 0.0, 0.15), (0.01962, -0.003902, -0.15), (0.01962, -0.003902, 0.15), (0.01848, -0.007654, -0.15), (0.01848, -0.007654, 0.15), (0.01663, -0.01111, -0.15), (0.01663, -0.01111, 0.15), (0.01414, -0.01414, -0.15), (0.01414, -0.01414, 0.15), (0.01111, -0.01663, -0.15), (0.01111, -0.01663, 0.15), (0.007654, -0.01848, -0.15), (0.007654, -0.01848, 0.15), (0.003902, -0.01962, -0.15), (0.003902, -0.01962, 0.15), (0.0, -0.02, -0.15), (0.0, -0.02, 0.15), (-0.003902, -0.01962, -0.15), (-0.003902, -0.01962, 0.15), (-0.007654, -0.01848, -0.15), (-0.007654, -0.01848, 0.15), (-0.01111, -0.01663, -0.15), (-0.01111, -0.01663, 0.15), (-0.01414, -0.01414, -0.15), (-0.01414, -0.01414, 0.15), (-0.01663, -0.01111, -0.15), (-0.01663, -0.01111, 0.15), (-0.01848, -0.007654, -0.15), (-0.01848, -0.007654, 0.15), (-0.01962, -0.003902, -0.15), (-0.01962, -0.003902, 0.15), (-0.02, 0.0, -0.15), (-0.02, 0.0, 0.15), (-0.01962, 0.003902, -0.15), (-0.01962, 0.003902, 0.15), (-0.01848, 0.007654, -0.15), (-0.01848, 0.007654, 0.15), (-0.01663, 0.01111, -0.15), (-0.01663, 0.01111, 0.15), (-0.01414, 0.01414, -0.15), (-0.01414, 0.01414, 0.15), (-0.01111, 0.01663, -0.15), (-0.01111, 0.01663, 0.15), (-0.007654, 0.01848, -0.15), (-0.007654, 0.01848, 0.15), (-0.003902, 0.01962, -0.15), (-0.003902, 0.01962, 0.15)], [], [(0, 1, 3, 2), (2, 3, 5, 4), (4, 5, 7, 6), (6, 7, 9, 8), (8, 9, 11, 10), (10, 11, 13, 12), (12, 13, 15, 14), (14, 15, 17, 16), (16, 17, 19, 18), (18, 19, 21, 20), (20, 21, 23, 22), (22, 23, 25, 24), (24, 25, 27, 26), (26, 27, 29, 28), (28, 29, 31, 30), (30, 31, 33, 32), (32, 33, 35, 34), (34, 35, 37, 36), (36, 37, 39, 38), (38, 39, 41, 40), (40, 41, 43, 42), (42, 43, 45, 44), (44, 45, 47, 46), (46, 47, 49, 48), (48, 49, 51, 50), (50, 51, 53, 52), (52, 53, 55, 54), (54, 55, 57, 56), (56, 57, 59, 58), (58, 59, 61, 60), (3, 1, 63, 61, 59, 57, 55, 53, 51, 49, 47, 45, 43, 41, 39, 37, 35, 33, 31, 29, 27, 25, 23, 21, 19, 17, 15, 13, 11, 9, 7, 5), (60, 61, 63, 62), (62, 63, 1, 0), (0, 2, 4, 6, 8, 10, 12, 14, 16, 18, 20, 22, 24, 26, 28, 30, 32, 34, 36, 38, 40, 42, 44, 46, 48, 50, 52, 54, 56, 58, 60, 62)])
_uv = me_cylinder_003.uv_layers.new(name='UVMap')
_uv.uv.foreach_set('vector', [1.0, 0.5, 1.0, 1.0, 0.9688, 1.0, 0.9688, 0.5, 0.9688, 0.5, 0.9688, 1.0, 0.9375, 1.0, 0.9375, 0.5, 0.9375, 0.5, 0.9375, 1.0, 0.9062, 1.0, 0.9062, 0.5, 0.9062, 0.5, 0.9062, 1.0, 0.875, 1.0, 0.875, 0.5, 0.875, 0.5, 0.875, 1.0, 0.8438, 1.0, 0.8438, 0.5, 0.8438, 0.5, 0.8438, 1.0, 0.8125, 1.0, 0.8125, 0.5, 0.8125, 0.5, 0.8125, 1.0, 0.7812, 1.0, 0.7812, 0.5, 0.7812, 0.5, 0.7812, 1.0, 0.75, 1.0, 0.75, 0.5, 0.75, 0.5, 0.75, 1.0, 0.7188, 1.0, 0.7188, 0.5, 0.7188, 0.5, 0.7188, 1.0, 0.6875, 1.0, 0.6875, 0.5, 0.6875, 0.5, 0.6875, 1.0, 0.6562, 1.0, 0.6562, 0.5, 0.6562, 0.5, 0.6562, 1.0, 0.625, 1.0, 0.625, 0.5, 0.625, 0.5, 0.625, 1.0, 0.5938, 1.0, 0.5938, 0.5, 0.5938, 0.5, 0.5938, 1.0, 0.5625, 1.0, 0.5625, 0.5, 0.5625, 0.5, 0.5625, 1.0, 0.5312, 1.0, 0.5312, 0.5, 0.5312, 0.5, 0.5312, 1.0, 0.5, 1.0, 0.5, 0.5, 0.5, 0.5, 0.5, 1.0, 0.4688, 1.0, 0.4688, 0.5, 0.4688, 0.5, 0.4688, 1.0, 0.4375, 1.0, 0.4375, 0.5, 0.4375, 0.5, 0.4375, 1.0, 0.4062, 1.0, 0.4062, 0.5, 0.4062, 0.5, 0.4062, 1.0, 0.375, 1.0, 0.375, 0.5, 0.375, 0.5, 0.375, 1.0, 0.3438, 1.0, 0.3438, 0.5, 0.3438, 0.5, 0.3438, 1.0, 0.3125, 1.0, 0.3125, 0.5, 0.3125, 0.5, 0.3125, 1.0, 0.2812, 1.0, 0.2812, 0.5, 0.2812, 0.5, 0.2812, 1.0, 0.25, 1.0, 0.25, 0.5, 0.25, 0.5, 0.25, 1.0, 0.2188, 1.0, 0.2188, 0.5, 0.2188, 0.5, 0.2188, 1.0, 0.1875, 1.0, 0.1875, 0.5, 0.1875, 0.5, 0.1875, 1.0, 0.1562, 1.0, 0.1562, 0.5, 0.1562, 0.5, 0.1562, 1.0, 0.125, 1.0, 0.125, 0.5, 0.125, 0.5, 0.125, 1.0, 0.09375, 1.0, 0.09375, 0.5, 0.09375, 0.5, 0.09375, 1.0, 0.0625, 1.0, 0.0625, 0.5, 0.2968, 0.4854, 0.25, 0.49, 0.2032, 0.4854, 0.1582, 0.4717, 0.1167, 0.4496, 0.08029, 0.4197, 0.05045, 0.3833, 0.02827, 0.3418, 0.01461, 0.2968, 0.01, 0.25, 0.01461, 0.2032, 0.02827, 0.1582, 0.05045, 0.1167, 0.08029, 0.08029, 0.1167, 0.05045, 0.1582, 0.02827, 0.2032, 0.01461, 0.25, 0.01, 0.2968, 0.01461, 0.3418, 0.02827, 0.3833, 0.05045, 0.4197, 0.08029, 0.4496, 0.1167, 0.4717, 0.1582, 0.4854, 0.2032, 0.49, 0.25, 0.4854, 0.2968, 0.4717, 0.3418, 0.4496, 0.3833, 0.4197, 0.4197, 0.3833, 0.4496, 0.3418, 0.4717, 0.0625, 0.5, 0.0625, 1.0, 0.03125, 1.0, 0.03125, 0.5, 0.03125, 0.5, 0.03125, 1.0, 0.0, 1.0, 0.0, 0.5, 0.75, 0.49, 0.7968, 0.4854, 0.8418, 0.4717, 0.8833, 0.4496, 0.9197, 0.4197, 0.9496, 0.3833, 0.9717, 0.3418, 0.9854, 0.2968, 0.99, 0.25, 0.9854, 0.2032, 0.9717, 0.1582, 0.9496, 0.1167, 0.9197, 0.08029, 0.8833, 0.05045, 0.8418, 0.02827, 0.7968, 0.01461, 0.75, 0.01, 0.7032, 0.01461, 0.6582, 0.02827, 0.6167, 0.05045, 0.5803, 0.08029, 0.5504, 0.1167, 0.5283, 0.1582, 0.5146, 0.2032, 0.51, 0.25, 0.5146, 0.2968, 0.5283, 0.3418, 0.5504, 0.3833, 0.5803, 0.4197, 0.6167, 0.4496, 0.6582, 0.4717, 0.7032, 0.4854])
me_cylinder_003.materials.append(mat_room1_lamp_material_001)
me_cylinder_003.update()
me_cylinder_004 = bpy.data.meshes.new('Cylinder.004')
me_cylinder_004.from_pydata([(0.0, 0.1, -0.075), (0.0, 0.1, 0.075), (0.01951, 0.09808, -0.075), (0.01951, 0.09808, 0.075), (0.03827, 0.09239, -0.075), (0.03827, 0.09239, 0.075), (0.05556, 0.08315, -0.075), (0.05556, 0.08315, 0.075), (0.07071, 0.07071, -0.075), (0.07071, 0.07071, 0.075), (0.08315, 0.05556, -0.075), (0.08315, 0.05556, 0.075), (0.09239, 0.03827, -0.075), (0.09239, 0.03827, 0.075), (0.09808, 0.01951, -0.075), (0.09808, 0.01951, 0.075), (0.1, 0.0, -0.075), (0.1, 0.0, 0.075), (0.09808, -0.01951, -0.075), (0.09808, -0.01951, 0.075), (0.09239, -0.03827, -0.075), (0.09239, -0.03827, 0.075), (0.08315, -0.05556, -0.075), (0.08315, -0.05556, 0.075), (0.07071, -0.07071, -0.075), (0.07071, -0.07071, 0.075), (0.05556, -0.08315, -0.075), (0.05556, -0.08315, 0.075), (0.03827, -0.09239, -0.075), (0.03827, -0.09239, 0.075), (0.01951, -0.09808, -0.075), (0.01951, -0.09808, 0.075), (0.0, -0.1, -0.075), (0.0, -0.1, 0.075), (-0.01951, -0.09808, -0.075), (-0.01951, -0.09808, 0.075), (-0.03827, -0.09239, -0.075), (-0.03827, -0.09239, 0.075), (-0.05556, -0.08315, -0.075), (-0.05556, -0.08315, 0.075), (-0.07071, -0.07071, -0.075), (-0.07071, -0.07071, 0.075), (-0.08315, -0.05556, -0.075), (-0.08315, -0.05556, 0.075), (-0.09239, -0.03827, -0.075), (-0.09239, -0.03827, 0.075), (-0.09808, -0.01951, -0.075), (-0.09808, -0.01951, 0.075), (-0.1, 0.0, -0.075), (-0.1, 0.0, 0.075), (-0.09808, 0.01951, -0.075), (-0.09808, 0.01951, 0.075), (-0.09239, 0.03827, -0.075), (-0.09239, 0.03827, 0.075), (-0.08315, 0.05556, -0.075), (-0.08315, 0.05556, 0.075), (-0.07071, 0.07071, -0.075), (-0.07071, 0.07071, 0.075), (-0.05556, 0.08315, -0.075), (-0.05556, 0.08315, 0.075), (-0.03827, 0.09239, -0.075), (-0.03827, 0.09239, 0.075), (-0.01951, 0.09808, -0.075), (-0.01951, 0.09808, 0.075)], [], [(0, 1, 3, 2), (2, 3, 5, 4), (4, 5, 7, 6), (6, 7, 9, 8), (8, 9, 11, 10), (10, 11, 13, 12), (12, 13, 15, 14), (14, 15, 17, 16), (16, 17, 19, 18), (18, 19, 21, 20), (20, 21, 23, 22), (22, 23, 25, 24), (24, 25, 27, 26), (26, 27, 29, 28), (28, 29, 31, 30), (30, 31, 33, 32), (32, 33, 35, 34), (34, 35, 37, 36), (36, 37, 39, 38), (38, 39, 41, 40), (40, 41, 43, 42), (42, 43, 45, 44), (44, 45, 47, 46), (46, 47, 49, 48), (48, 49, 51, 50), (50, 51, 53, 52), (52, 53, 55, 54), (54, 55, 57, 56), (56, 57, 59, 58), (58, 59, 61, 60), (3, 1, 63, 61, 59, 57, 55, 53, 51, 49, 47, 45, 43, 41, 39, 37, 35, 33, 31, 29, 27, 25, 23, 21, 19, 17, 15, 13, 11, 9, 7, 5), (60, 61, 63, 62), (62, 63, 1, 0), (0, 2, 4, 6, 8, 10, 12, 14, 16, 18, 20, 22, 24, 26, 28, 30, 32, 34, 36, 38, 40, 42, 44, 46, 48, 50, 52, 54, 56, 58, 60, 62)])
_uv = me_cylinder_004.uv_layers.new(name='UVMap')
_uv.uv.foreach_set('vector', [1.0, 0.5, 1.0, 1.0, 0.9688, 1.0, 0.9688, 0.5, 0.9688, 0.5, 0.9688, 1.0, 0.9375, 1.0, 0.9375, 0.5, 0.9375, 0.5, 0.9375, 1.0, 0.9062, 1.0, 0.9062, 0.5, 0.9062, 0.5, 0.9062, 1.0, 0.875, 1.0, 0.875, 0.5, 0.875, 0.5, 0.875, 1.0, 0.8438, 1.0, 0.8438, 0.5, 0.8438, 0.5, 0.8438, 1.0, 0.8125, 1.0, 0.8125, 0.5, 0.8125, 0.5, 0.8125, 1.0, 0.7812, 1.0, 0.7812, 0.5, 0.7812, 0.5, 0.7812, 1.0, 0.75, 1.0, 0.75, 0.5, 0.75, 0.5, 0.75, 1.0, 0.7188, 1.0, 0.7188, 0.5, 0.7188, 0.5, 0.7188, 1.0, 0.6875, 1.0, 0.6875, 0.5, 0.6875, 0.5, 0.6875, 1.0, 0.6562, 1.0, 0.6562, 0.5, 0.6562, 0.5, 0.6562, 1.0, 0.625, 1.0, 0.625, 0.5, 0.625, 0.5, 0.625, 1.0, 0.5938, 1.0, 0.5938, 0.5, 0.5938, 0.5, 0.5938, 1.0, 0.5625, 1.0, 0.5625, 0.5, 0.5625, 0.5, 0.5625, 1.0, 0.5312, 1.0, 0.5312, 0.5, 0.5312, 0.5, 0.5312, 1.0, 0.5, 1.0, 0.5, 0.5, 0.5, 0.5, 0.5, 1.0, 0.4688, 1.0, 0.4688, 0.5, 0.4688, 0.5, 0.4688, 1.0, 0.4375, 1.0, 0.4375, 0.5, 0.4375, 0.5, 0.4375, 1.0, 0.4062, 1.0, 0.4062, 0.5, 0.4062, 0.5, 0.4062, 1.0, 0.375, 1.0, 0.375, 0.5, 0.375, 0.5, 0.375, 1.0, 0.3438, 1.0, 0.3438, 0.5, 0.3438, 0.5, 0.3438, 1.0, 0.3125, 1.0, 0.3125, 0.5, 0.3125, 0.5, 0.3125, 1.0, 0.2812, 1.0, 0.2812, 0.5, 0.2812, 0.5, 0.2812, 1.0, 0.25, 1.0, 0.25, 0.5, 0.25, 0.5, 0.25, 1.0, 0.2188, 1.0, 0.2188, 0.5, 0.2188, 0.5, 0.2188, 1.0, 0.1875, 1.0, 0.1875, 0.5, 0.1875, 0.5, 0.1875, 1.0, 0.1562, 1.0, 0.1562, 0.5, 0.1562, 0.5, 0.1562, 1.0, 0.125, 1.0, 0.125, 0.5, 0.125, 0.5, 0.125, 1.0, 0.09375, 1.0, 0.09375, 0.5, 0.09375, 0.5, 0.09375, 1.0, 0.0625, 1.0, 0.0625, 0.5, 0.2968, 0.4854, 0.25, 0.49, 0.2032, 0.4854, 0.1582, 0.4717, 0.1167, 0.4496, 0.08029, 0.4197, 0.05045, 0.3833, 0.02827, 0.3418, 0.01461, 0.2968, 0.01, 0.25, 0.01461, 0.2032, 0.02827, 0.1582, 0.05045, 0.1167, 0.08029, 0.08029, 0.1167, 0.05045, 0.1582, 0.02827, 0.2032, 0.01461, 0.25, 0.01, 0.2968, 0.01461, 0.3418, 0.02827, 0.3833, 0.05045, 0.4197, 0.08029, 0.4496, 0.1167, 0.4717, 0.1582, 0.4854, 0.2032, 0.49, 0.25, 0.4854, 0.2968, 0.4717, 0.3418, 0.4496, 0.3833, 0.4197, 0.4197, 0.3833, 0.4496, 0.3418, 0.4717, 0.0625, 0.5, 0.0625, 1.0, 0.03125, 1.0, 0.03125, 0.5, 0.03125, 0.5, 0.03125, 1.0, 0.0, 1.0, 0.0, 0.5, 0.75, 0.49, 0.7968, 0.4854, 0.8418, 0.4717, 0.8833, 0.4496, 0.9197, 0.4197, 0.9496, 0.3833, 0.9717, 0.3418, 0.9854, 0.2968, 0.99, 0.25, 0.9854, 0.2032, 0.9717, 0.1582, 0.9496, 0.1167, 0.9197, 0.08029, 0.8833, 0.05045, 0.8418, 0.02827, 0.7968, 0.01461, 0.75, 0.01, 0.7032, 0.01461, 0.6582, 0.02827, 0.6167, 0.05045, 0.5803, 0.08029, 0.5504, 0.1167, 0.5283, 0.1582, 0.5146, 0.2032, 0.51, 0.25, 0.5146, 0.2968, 0.5283, 0.3418, 0.5504, 0.3833, 0.5803, 0.4197, 0.6167, 0.4496, 0.6582, 0.4717, 0.7032, 0.4854])
me_cylinder_004.materials.append(mat_room1_lamp_material_001)
me_cylinder_004.update()
me_cube_029 = bpy.data.meshes.new('Cube.029')
me_cube_029.from_pydata([(-1.0, -1.0, -1.0), (-1.0, -1.0, 1.0), (-1.0, 1.0, -1.0), (-1.0, 1.0, 1.0), (1.0, -1.0, -1.0), (1.0, -1.0, 1.0), (1.0, 1.0, -1.0), (1.0, 1.0, 1.0)], [], [(0, 1, 3, 2), (2, 3, 7, 6), (6, 7, 5, 4), (4, 5, 1, 0), (2, 6, 4, 0), (7, 3, 1, 5)])
_uv = me_cube_029.uv_layers.new(name='UVMap')
_uv.uv.foreach_set('vector', [0.375, 0.0, 0.625, 0.0, 0.625, 0.25, 0.375, 0.25, 0.375, 0.25, 0.625, 0.25, 0.625, 0.5, 0.375, 0.5, 0.375, 0.5, 0.625, 0.5, 0.625, 0.75, 0.375, 0.75, 0.375, 0.75, 0.625, 0.75, 0.625, 1.0, 0.375, 1.0, 0.125, 0.5, 0.375, 0.5, 0.375, 0.75, 0.125, 0.75, 0.625, 0.5, 0.875, 0.5, 0.875, 0.75, 0.625, 0.75])
me_cube_029.materials.append(mat_room1_dresser_material)
me_cube_029.update()

# ---- objects
ob_mainlight = bpy.data.objects.new('MainLight', light_area)
ob_accentlight_0 = bpy.data.objects.new('AccentLight_0', light_point)
ob_accentlight_1 = bpy.data.objects.new('AccentLight_1', light_point_001)
ob_accentlight_2 = bpy.data.objects.new('AccentLight_2', light_point_002)
ob_accentlight_3 = bpy.data.objects.new('AccentLight_3', light_point_003)
ob_windowlight = bpy.data.objects.new('WindowLight', light_sun)
ob_room1_floor = bpy.data.objects.new('Room1_floor', me_cube_001)
ob_room1_front_wall = bpy.data.objects.new('Room1_front_wall', me_cube_002)
ob_room1_front_wall_baseboard = bpy.data.objects.new('Room1_front_wall_baseboard', me_cube_003)
ob_room1_front_wall_crown = bpy.data.objects.new('Room1_front_wall_crown', me_cube_004)
ob_room1_back_wall = bpy.data.objects.new('Room1_back_wall', me_cube_005)
ob_room1_back_wall_baseboard = bpy.data.objects.new('Room1_back_wall_baseboard', me_cube_006)
ob_room1_back_wall_crown = bpy.data.objects.new('Room1_back_wall_crown', me_cube_007)
ob_room1_left_wall = bpy.data.objects.new('Room1_left_wall', me_cube_008)
ob_room1_left_wall_baseboard = bpy.data.objects.new('Room1_left_wall_baseboard', me_cube_009)
ob_room1_left_wall_crown = bpy.data.objects.new('Room1_left_wall_crown', me_cube_010)
ob_room1_right_wall = bpy.data.objects.new('Room1_right_wall', me_cube_011)
ob_room1_right_wall_baseboard = bpy.data.objects.new('Room1_right_wall_baseboard', me_cube_012)
ob_room1_right_wall_crown = bpy.data.objects.new('Room1_right_wall_crown', me_cube_013)
ob_room1_ceiling = bpy.data.objects.new('Room1_ceiling', me_cube_014)
ob_room1_door_left_frame = bpy.data.objects.new('Room1_door_left_frame', me_cube_015)
ob_room1_door_right_frame = bpy.data.objects.new('Room1_door_right_frame', me_cube_016)
ob_room1_door_top_frame = bpy.data.objects.new('Room1_door_top_frame', me_cube_017)
ob_room1_door_panel = bpy.data.objects.new('Room1_door_panel', me_cube_018)
ob_room1_door_handle = bpy.data.objects.new('Room1_door_handle', me_cylinder)
ob_room1_window_frame = bpy.data.objects.new('Room1_window_frame', me_cube_019)
ob_room1_window_glass = bpy.data.objects.new('Room1_window_glass', me_cube_020)
ob_room1_window_sill = bpy.data.objects.new('Room1_window_sill', me_cube_021)
ob_room1_bed_base = bpy.data.objects.new('Room1_bed_base', me_cube_022)
ob_room1_bed_mattress = bpy.data.objects.new('Room1_bed_mattress', me_cube_023)
ob_room1_bed_headboard = bpy.data.objects.new('Room1_bed_headboard', me_cube_024)
ob_room1_bed_pillow_0 = bpy.data.objects.new('Room1_bed_pillow_0', me_cube_025)
ob_room1_bed_pillow_1 = bpy.data.objects.new('Room1_bed_pillow_1', me_cube_026)
ob_room1_nightstand_0 = bpy.data.objects.new('Room1_nightstand_0', me_cube_027)
ob_room1_lamp_base_0 = bpy.data.objects.new('Room1_lamp_base_0', me_cylinder_001)
ob_room1_lamp_shade_0 = bpy.data.objects.new('Room1_lamp_shade_0', me_cylinder_002)
ob_room1_nightstand_1 = bpy.data.objects.new('Room1_nightstand_1', me_cube_028)
ob_room1_lamp_base_1 = bpy.data.objects.new('Room1_lamp_base_1', me_cylinder_003)
ob_room1_lamp_shade_1 = bpy.data.objects.new('Room1_lamp_shade_1', me_cylinder_004)
ob_room1_dresser = bpy.data.objects.new('Room1_dresser', me_cube_029)

# ---- transforms, parenting, visibility, modifiers, constraints
ob_mainlight.location = (0.0, 0.0, 2.8)
ob_accentlight_0.location = (-2.0, -2.0, 2.5)
ob_accentlight_1.location = (2.0, -2.0, 2.5)
ob_accentlight_2.location = (-2.0, 2.0, 2.5)
ob_accentlight_3.location = (2.0, 2.0, 2.5)
ob_windowlight.location = (5.0, 5.0, 5.0)
ob_windowlight.rotation_euler = (0.785, 0.0, 0.785)
ob_room1_floor.location = (0.0, 0.0, 0.0)
ob_room1_floor.scale = (1.5, 1.5, 0.01)
ob_room1_front_wall.location = (0.0, -1.5, 1.5)
ob_room1_front_wall.scale = (1.5, 0.05, 1.5)
ob_room1_front_wall_baseboard.location = (0.0, -1.43, 0.05)
ob_room1_front_wall_baseboard.scale = (1.5, 0.01, 0.05)
ob_room1_front_wall_crown.location = (0.0, -1.43, 2.95)
ob_room1_front_wall_crown.scale = (1.5, 0.01, 0.03)
ob_room1_back_wall.location = (0.0, 1.5, 1.5)
ob_room1_back_wall.scale = (1.5, 0.05, 1.5)
ob_room1_back_wall_baseboard.location = (0.0, 1.57, 0.05)
ob_room1_back_wall_baseboard.scale = (1.5, 0.01, 0.05)
ob_room1_back_wall_crown.location = (0.0, 1.57, 2.95)
ob_room1_back_wall_crown.scale = (1.5, 0.01, 0.03)
ob_room1_left_wall.location = (-1.5, 0.0, 1.5)
ob_room1_left_wall.scale = (0.05, 0.05, 1.5)
ob_room1_left_wall_baseboard.location = (-1.5, 0.07, 0.05)
ob_room1_left_wall_baseboard.scale = (0.05, 0.01, 0.05)
ob_room1_left_wall_crown.location = (-1.5, 0.07, 2.95)
ob_room1_left_wall_crown.scale = (0.05, 0.01, 0.03)
ob_room1_right_wall.location = (1.5, 0.0, 1.5)
ob_room1_right_wall.scale = (0.05, 0.05, 1.5)
ob_room1_right_wall_baseboard.location = (1.5, 0.07, 0.05)
ob_room1_right_wall_baseboard.scale = (0.05, 0.01, 0.05)
ob_room1_right_wall_crown.location = (1.5, 0.07, 2.95)
ob_room1_right_wall_crown.scale = (0.05, 0.01, 0.03)
ob_room1_ceiling.location = (0.0, 0.0, 3.0)
ob_room1_ceiling.scale = (1.5, 1.5, 0.01)
ob_room1_door_left_frame.location = (-1.175, -1.5, 1.0)
ob_room1_door_left_frame.scale = (0.025, 0.04, 1.0)
ob_room1_door_right_frame.location = (-0.325, -1.5, 1.0)
ob_room1_door_right_frame.scale = (0.025, 0.04, 1.0)
ob_room1_door_top_frame.location = (-0.75, -1.5, 2.025)
ob_room1_door_top_frame.scale = (0.45, 0.04, 0.025)
ob_room1_door_panel.location = (-0.75, -1.5, 1.0)
ob_room1_door_panel.scale = (0.4, 0.025, 1.0)
ob_room1_door_handle.location = (-0.45, -1.455, 0.8)
ob_room1_door_handle.rotation_euler = (0.0, 1.571, 0.0)
ob_room1_window_frame.location = (0.0, 1.5, 1.8)
ob_room1_window_frame.scale = (0.65, 0.04, 0.55)
ob_room1_window_glass.location = (0.0, 1.5, 1.8)
ob_room1_window_glass.scale = (0.6, 0.01, 0.5)
ob_room1_window_sill.location = (0.0, 1.56, 1.25)
ob_room1_window_sill.scale = (0.65, 0.05, 0.05)
ob_room1_bed_base.location = (0.0, 0.75, 0.2)
ob_room1_bed_base.scale = (1.0, 0.9, 0.15)
ob_room1_bed_mattress.location = (0.0, 0.75, 0.4)
ob_room1_bed_mattress.scale = (0.95, 0.85, 0.05)
ob_room1_bed_headboard.location = (0.0, -0.15, 0.7)
ob_room1_bed_headboard.scale = (1.0, 0.05, 0.35)
ob_room1_bed_pillow_0.location = (-0.3, 0.15, 0.5)
ob_room1_bed_pillow_0.scale = (0.2, 0.15, 0.08)
ob_room1_bed_pillow_1.location = (0.3, 0.15, 0.5)
ob_room1_bed_pillow_1.scale = (0.2, 0.15, 0.08)
ob_room1_nightstand_0.location = (-1.0, 0.75, 0.25)
ob_room1_nightstand_0.scale = (0.2, 0.15, 0.25)
ob_room1_lamp_base_0.location = (-1.0, 0.75, 0.5)
ob_room1_lamp_shade_0.location = (-1.0, 0.75, 0.7)
ob_room1_nightstand_1.location = (1.0, 0.75, 0.25)
ob_room1_nightstand_1.scale = (0.2, 0.15, 0.25)
ob_room1_lamp_base_1.location = (1.0, 0.75, 0.5)
ob_room1_lamp_shade_1.location = (1.0, 0.75, 0.7)
ob_room1_dresser.location = (-1.0, -1.0, 0.4)
ob_room1_dresser.scale = (0.4, 0.2, 0.35)

# ---- collection membership
col_collection.objects.link(ob_mainlight)
col_collection.objects.link(ob_accentlight_0)
col_collection.objects.link(ob_accentlight_1)
col_collection.objects.link(ob_accentlight_2)
col_collection.objects.link(ob_accentlight_3)
col_collection.objects.link(ob_windowlight)
col_collection.objects.link(ob_room1_floor)
col_collection.objects.link(ob_room1_front_wall)
col_collection.objects.link(ob_room1_front_wall_baseboard)
col_collection.objects.link(ob_room1_front_wall_crown)
col_collection.objects.link(ob_room1_back_wall)
col_collection.objects.link(ob_room1_back_wall_baseboard)
col_collection.objects.link(ob_room1_back_wall_crown)
col_collection.objects.link(ob_room1_left_wall)
col_collection.objects.link(ob_room1_left_wall_baseboard)
col_collection.objects.link(ob_room1_left_wall_crown)
col_collection.objects.link(ob_room1_right_wall)
col_collection.objects.link(ob_room1_right_wall_baseboard)
col_collection.objects.link(ob_room1_right_wall_crown)
col_collection.objects.link(ob_room1_ceiling)
col_collection.objects.link(ob_room1_door_left_frame)
col_collection.objects.link(ob_room1_door_right_frame)
col_collection.objects.link(ob_room1_door_top_frame)
col_collection.objects.link(ob_room1_door_panel)
col_collection.objects.link(ob_room1_door_handle)
col_collection.objects.link(ob_room1_window_frame)
col_collection.objects.link(ob_room1_window_glass)
col_collection.objects.link(ob_room1_window_sill)
col_collection.objects.link(ob_room1_bed_base)
col_collection.objects.link(ob_room1_bed_mattress)
col_collection.objects.link(ob_room1_bed_headboard)
col_collection.objects.link(ob_room1_bed_pillow_0)
col_collection.objects.link(ob_room1_bed_pillow_1)
col_collection.objects.link(ob_room1_nightstand_0)
col_collection.objects.link(ob_room1_lamp_base_0)
col_collection.objects.link(ob_room1_lamp_shade_0)
col_collection.objects.link(ob_room1_nightstand_1)
col_collection.objects.link(ob_room1_lamp_base_1)
col_collection.objects.link(ob_room1_lamp_shade_1)
col_collection.objects.link(ob_room1_dresser)

# ---- scene / render settings (as saved in the file)
scene.frame_start = 1; scene.frame_end = 250; scene.frame_set(1)
scene.render.engine = 'BLENDER_EEVEE_NEXT'
bpy.context.view_layer.update()

# ---- added for rendering (the .blend has no active camera): camera
cam_auto = bpy.data.cameras.new('AutoCamera')
cam_auto.lens = 50.0
cam_auto.sensor_width = 36.0
cam_auto.clip_end = 1000.0
ob_auto_camera = bpy.data.objects.new('AutoCamera', cam_auto)
scene.collection.objects.link(ob_auto_camera)
ob_auto_camera.location = (4.97994, -5.92593, 5.48395)
ob_auto_camera.rotation_euler = (1.09748, -7.21219e-08, 0.694738)
scene.camera = ob_auto_camera
bpy.context.view_layer.update()
